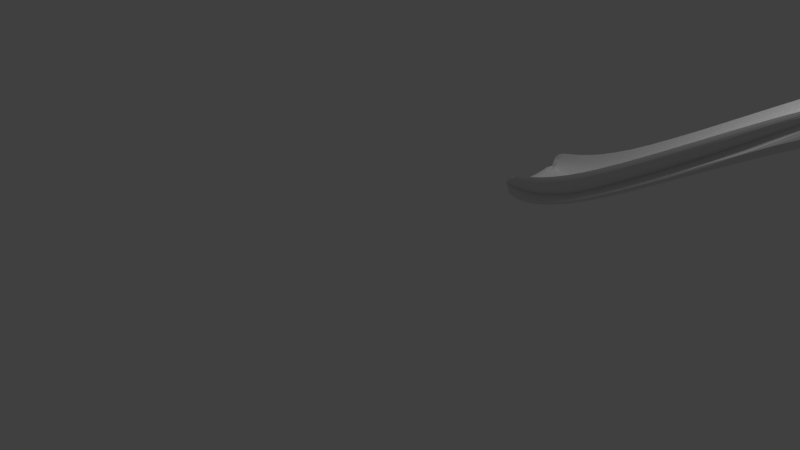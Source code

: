 # Source: Toboggan.blend  (saved by Blender 2.79.0; exported with 4.5.12 LTS)
import bpy
from mathutils import Matrix  # noqa: F401  (used for matrix-valued properties, if any)

bpy.ops.wm.read_factory_settings(use_empty=True)
scene = bpy.context.scene
scene.name = 'Scene'

# ---- collections
col_collection_1 = bpy.data.collections.new('Collection 1'); scene.collection.children.link(col_collection_1)

# ---- world
world_world = bpy.data.worlds.new('World'); scene.world = world_world
world_world.color = (0.05088, 0.05088, 0.05088)
world_world.use_sun_shadow = False
world_world.sun_shadow_jitter_overblur = 0.0
world_world.cycles.sampling_method = 'MANUAL'

# ---- cameras
cam_camera = bpy.data.cameras.new('Camera')
cam_camera.clip_end = 100.0
cam_camera.lens = 35.0
cam_camera.sensor_width = 32.0
cam_camera.sensor_height = 18.0
cam_camera.ortho_scale = 7.314
cam_camera.dof.focus_distance = 0.0
cam_camera.dof.aperture_fstop = 128.0
cam_camera_001 = bpy.data.cameras.new('Camera.001')
cam_camera_001.clip_end = 100.0
cam_camera_001.lens = 35.0
cam_camera_001.sensor_width = 32.0
cam_camera_001.sensor_height = 18.0
cam_camera_001.ortho_scale = 7.314
cam_camera_001.dof.focus_distance = 0.0
cam_camera_001.dof.aperture_fstop = 128.0

# ---- lights
light_lamp = bpy.data.lights.new('Lamp', 'POINT')
light_lamp.transmission_factor = 0.0
light_lamp.cutoff_distance = 30.0
light_lamp.energy = 100.0
light_lamp.shadow_buffer_clip_start = 1.001
light_lamp.shadow_soft_size = 0.1
light_lamp.shadow_maximum_resolution = 0.006
light_lamp.use_absolute_resolution = True
light_lamp_001 = bpy.data.lights.new('Lamp.001', 'POINT')
light_lamp_001.transmission_factor = 0.0
light_lamp_001.cutoff_distance = 30.0
light_lamp_001.energy = 100.0
light_lamp_001.shadow_buffer_clip_start = 1.001
light_lamp_001.shadow_soft_size = 0.1
light_lamp_001.shadow_maximum_resolution = 0.006
light_lamp_001.use_absolute_resolution = True

# ---- meshes
me_cube_004 = bpy.data.meshes.new('Cube.004')
me_cube_004.from_pydata([(-0.3379, -0.8318, 0.5926), (-0.3185, -0.8634, 0.5949), (-0.2914, -0.8922, 0.5975), (-0.2547, -0.9171, 0.5998), (-0.3399, -0.8301, 0.6073), (-0.3421, -0.8178, 0.6217), (-0.3439, -0.7936, 0.6346), (-0.3516, -0.7987, 0.5912), (-0.3608, -0.7636, 0.5905), (-0.3667, -0.7261, 0.5903), (-0.3365, -0.8242, 0.5788), (-0.3358, -0.8067, 0.5662), (-0.3355, -0.7788, 0.5552), (-0.3159, -0.853, 0.5787), (-0.2875, -0.8789, 0.5789), (-0.2496, -0.9012, 0.579), (-0.3146, -0.8327, 0.5645), (-0.2855, -0.856, 0.563), (-0.2471, -0.8762, 0.5617), (-0.3141, -0.8019, 0.5524), (-0.2848, -0.8225, 0.5498), (-0.2462, -0.8405, 0.5476), (-0.3227, -0.8648, 0.6129), (-0.3273, -0.8549, 0.6308), (-0.3311, -0.8314, 0.6467), (-0.298, -0.8973, 0.6191), (-0.3061, -0.8921, 0.6417), (-0.3148, -0.8747, 0.6636), (-0.2631, -0.9252, 0.6245), (-0.2761, -0.9274, 0.6533), (-0.2949, -0.9252, 0.6867), (-0.3523, -0.7955, 0.6035), (-0.3608, -0.7601, 0.6011), (-0.3665, -0.723, 0.5997), (-0.353, -0.7827, 0.6153), (-0.3606, -0.7485, 0.6111), (-0.3659, -0.7139, 0.6087), (-0.3535, -0.7596, 0.626), (-0.3604, -0.7284, 0.6202), (-0.3651, -0.6991, 0.6165), (-0.3509, -0.7931, 0.5793), (-0.3505, -0.7783, 0.5682), (-0.3502, -0.7537, 0.5582), (-0.3605, -0.7595, 0.58), (-0.36, -0.7474, 0.5701), (-0.3596, -0.7269, 0.5612), (-0.3665, -0.723, 0.5808), (-0.3659, -0.7139, 0.5719), (-0.3651, -0.6991, 0.564), (0.1421, -0.03329, 0.6329), (0.02758, -0.03553, 0.6129), (-0.06759, -0.03977, 0.6037), (-0.1453, -0.04756, 0.6013), (0.1378, -0.03335, 0.6549), (0.1323, -0.04578, 0.6777), (0.126, -0.07054, 0.7004), (0.2778, -0.03153, 0.6681), (0.4382, -0.03026, 0.7225), (0.6268, -0.0295, 0.8002), (0.1446, -0.04567, 0.613), (0.1459, -0.07124, 0.5951), (0.1463, -0.1108, 0.5797), (0.03085, -0.04942, 0.5915), (-0.06312, -0.0554, 0.5813), (-0.1397, -0.06451, 0.5784), (0.03248, -0.07554, 0.5731), (-0.06089, -0.08208, 0.5625), (-0.1369, -0.09141, 0.5596), (0.03303, -0.1149, 0.5575), (-0.06014, -0.1212, 0.547), (-0.1359, -0.1299, 0.5443), (0.02213, -0.03284, 0.6372), (0.01543, -0.04224, 0.663), (0.008399, -0.06466, 0.6884), (-0.07503, -0.03385, 0.63), (-0.08462, -0.03838, 0.659), (-0.09551, -0.05407, 0.6895), (-0.1546, -0.03897, 0.6286), (-0.1691, -0.0364, 0.6611), (-0.1903, -0.03751, 0.6998), (0.2731, -0.03282, 0.6875), (0.4322, -0.03177, 0.7395), (0.6194, -0.03073, 0.8155), (0.2675, -0.04675, 0.7078), (0.4251, -0.04599, 0.7574), (0.6096, -0.04432, 0.8305), (0.2619, -0.07299, 0.7293), (0.4185, -0.0725, 0.777), (0.5984, -0.06957, 0.8455), (0.2806, -0.04325, 0.6496), (0.282, -0.06862, 0.6325), (0.2825, -0.1083, 0.6173), (0.4418, -0.04189, 0.7054), (0.4436, -0.06727, 0.6889), (0.4442, -0.107, 0.6738), (0.6313, -0.04129, 0.7841), (0.6336, -0.06678, 0.7682), (0.6343, -0.1066, 0.7533), (1.997, -0.9676, 1.569), (1.686, -0.9669, 1.381), (1.386, -0.9669, 1.203), (1.103, -0.9673, 1.042), (1.993, -0.9557, 1.546), (1.992, -0.9302, 1.526), (1.991, -0.8903, 1.51), (2.308, -0.9696, 1.759), (2.61, -0.9719, 1.941), (2.892, -0.9738, 2.106), (2.002, -0.9666, 1.596), (2.007, -0.9529, 1.625), (2.012, -0.9267, 1.653), (1.685, -0.9651, 1.403), (1.381, -0.9652, 1.221), (1.096, -0.966, 1.057), (1.684, -0.9506, 1.425), (1.375, -0.9507, 1.239), (1.086, -0.9522, 1.072), (1.684, -0.9235, 1.449), (1.37, -0.9237, 1.259), (1.076, -0.9267, 1.087), (1.687, -0.9554, 1.362), (1.687, -0.9301, 1.344), (1.687, -0.8903, 1.328), (1.389, -0.9554, 1.186), (1.39, -0.9301, 1.169), (1.391, -0.8903, 1.154), (1.108, -0.9556, 1.026), (1.11, -0.9301, 1.01), (1.11, -0.8903, 0.9954), (2.3, -0.9565, 1.73), (2.597, -0.9574, 1.908), (2.875, -0.9582, 2.069), (2.296, -0.9303, 1.708), (2.591, -0.9306, 1.883), (2.867, -0.9308, 2.043), (2.295, -0.8903, 1.692), (2.588, -0.8903, 1.866), (2.864, -0.8903, 2.024), (2.321, -0.9706, 1.794), (2.336, -0.9588, 1.832), (2.349, -0.9338, 1.869), (2.631, -0.9752, 1.984), (2.659, -0.9669, 2.035), (2.689, -0.9465, 2.09), (2.92, -0.979, 2.156), (2.963, -0.9758, 2.223), (3.026, -0.9662, 2.312), (0.1426, -0.9636, 0.6328), (0.2782, -0.9653, 0.668), (0.4385, -0.9666, 0.7224), (0.6271, -0.9673, 0.8001), (0.1389, -0.9635, 0.6547), (0.1341, -0.951, 0.6774), (0.1285, -0.9261, 0.6999), (0.02827, -0.9614, 0.6127), (-0.06672, -0.9571, 0.6035), (-0.1443, -0.9494, 0.6011), (0.1448, -0.9512, 0.6129), (0.146, -0.9257, 0.5951), (0.1463, -0.8861, 0.5797), (0.2808, -0.9536, 0.6496), (0.4419, -0.955, 0.7053), (0.6314, -0.9556, 0.7841), (0.282, -0.9283, 0.6325), (0.4437, -0.9296, 0.6889), (0.6336, -0.9301, 0.7681), (0.2825, -0.8886, 0.6173), (0.4442, -0.8899, 0.6738), (0.6343, -0.8903, 0.7533), (0.2739, -0.964, 0.6873), (0.2688, -0.95, 0.7076), (0.2639, -0.9236, 0.7289), (0.4328, -0.965, 0.7394), (0.4262, -0.9507, 0.7572), (0.4202, -0.924, 0.7767), (0.6199, -0.966, 0.8154), (0.6105, -0.9523, 0.8303), (0.5998, -0.9269, 0.8452), (0.02351, -0.964, 0.6369), (-0.0733, -0.9631, 0.6296), (-0.1526, -0.958, 0.6281), (0.0177, -0.9546, 0.6625), (-0.08172, -0.9586, 0.6583), (-0.1656, -0.9606, 0.6603), (0.01168, -0.9321, 0.6877), (-0.09117, -0.9429, 0.6885), (-0.1846, -0.9596, 0.6984), (0.03112, -0.9475, 0.5914), (0.03255, -0.9214, 0.5731), (0.03303, -0.882, 0.5575), (-0.06277, -0.9415, 0.5812), (-0.0608, -0.9148, 0.5625), (-0.06014, -0.8758, 0.547), (-0.1393, -0.9324, 0.5784), (-0.1368, -0.9055, 0.5596), (-0.1359, -0.867, 0.5443), (0.1463, -0.4985, 0.5442), (0.1463, -0.4054, 0.5456), (0.1463, -0.3162, 0.5499), (0.1463, -0.2348, 0.557), (0.2825, -0.4985, 0.5815), (0.4442, -0.4985, 0.6379), (0.6343, -0.4985, 0.7173), (0.1463, -0.5915, 0.5456), (0.1463, -0.6807, 0.5499), (0.1463, -0.7621, 0.557), (0.03303, -0.4985, 0.5224), (-0.06014, -0.4985, 0.5124), (-0.1359, -0.4985, 0.5105), (0.03303, -0.4064, 0.5238), (0.03303, -0.3182, 0.528), (0.03303, -0.2377, 0.535), (-0.06014, -0.4079, 0.5137), (-0.06014, -0.3211, 0.5179), (-0.06014, -0.2419, 0.5248), (-0.1359, -0.41, 0.5118), (-0.1359, -0.3252, 0.5159), (-0.1359, -0.2478, 0.5226), (0.2825, -0.4048, 0.5829), (0.4442, -0.4045, 0.6394), (0.6343, -0.4044, 0.7187), (0.2825, -0.3151, 0.5872), (0.4442, -0.3145, 0.6437), (0.6343, -0.3143, 0.7231), (0.2825, -0.2331, 0.5943), (0.4442, -0.2323, 0.6509), (0.6343, -0.232, 0.7302), (0.2825, -0.5921, 0.5829), (0.2825, -0.6818, 0.5872), (0.2825, -0.7638, 0.5943), (0.4442, -0.5924, 0.6394), (0.4442, -0.6824, 0.6437), (0.4442, -0.7646, 0.6509), (0.6343, -0.5925, 0.7187), (0.6343, -0.6826, 0.7231), (0.6343, -0.7649, 0.7302), (0.03303, -0.5905, 0.5238), (-0.06014, -0.589, 0.5137), (-0.1359, -0.5869, 0.5118), (0.03303, -0.6787, 0.528), (-0.06014, -0.6758, 0.5179), (-0.1359, -0.6717, 0.5159), (0.03303, -0.7593, 0.535), (-0.06014, -0.755, 0.5248), (-0.1359, -0.7491, 0.5226), (0.1384, -0.4984, 0.7216), (0.1364, -0.3931, 0.7222), (0.132, -0.2908, 0.723), (0.126, -0.1946, 0.7232), (0.02282, -0.4984, 0.7032), (-0.07417, -0.4985, 0.6949), (-0.1536, -0.4985, 0.6919), (0.1372, -0.6037, 0.722), (0.1336, -0.706, 0.7226), (0.1285, -0.8021, 0.7227), (0.2735, -0.4984, 0.7547), (0.4325, -0.4984, 0.8069), (0.6196, -0.4984, 0.883), (0.2714, -0.3944, 0.7541), (0.267, -0.2932, 0.7531), (0.2619, -0.1978, 0.7522), (0.4299, -0.3944, 0.8055), (0.4245, -0.2932, 0.8026), (0.4185, -0.1978, 0.8), (0.6165, -0.3938, 0.8809), (0.6089, -0.2918, 0.8756), (0.5984, -0.195, 0.8685), (0.02023, -0.3898, 0.7049), (-0.07766, -0.3864, 0.6975), (-0.158, -0.3845, 0.6951), (0.01495, -0.2849, 0.708), (-0.08528, -0.2774, 0.7035), (-0.17, -0.2702, 0.7048), (0.008399, -0.1874, 0.7109), (-0.09551, -0.1748, 0.7116), (-0.1903, -0.1555, 0.7214), (0.02133, -0.6071, 0.7047), (0.01715, -0.7119, 0.7075), (0.01168, -0.8094, 0.7102), (-0.07628, -0.6106, 0.6971), (-0.08246, -0.7195, 0.7029), (-0.09117, -0.8221, 0.7107), (-0.1564, -0.6125, 0.6947), (-0.1666, -0.7268, 0.704), (-0.1846, -0.8417, 0.72), (0.272, -0.6024, 0.754), (0.4304, -0.6024, 0.8054), (0.6169, -0.6029, 0.8808), (0.2683, -0.7035, 0.7529), (0.4256, -0.7035, 0.8024), (0.6098, -0.7048, 0.8754), (0.2639, -0.7987, 0.7518), (0.4202, -0.7988, 0.7997), (0.5998, -0.8015, 0.8682), (3.792, -0.4984, 2.587), (3.683, -0.4984, 2.567), (3.548, -0.4984, 2.529), (3.381, -0.4983, 2.464), (3.794, -0.5934, 2.588), (3.798, -0.684, 2.591), (3.802, -0.766, 2.59), (3.881, -0.4984, 2.597), (3.954, -0.4985, 2.598), (4.012, -0.4985, 2.594), (3.794, -0.4034, 2.589), (3.798, -0.3128, 2.591), (3.802, -0.2308, 2.591), (3.688, -0.3964, 2.572), (3.557, -0.3899, 2.538), (3.392, -0.3849, 2.476), (3.699, -0.2994, 2.581), (3.577, -0.2858, 2.557), (3.426, -0.2727, 2.512), (3.709, -0.2124, 2.587), (3.603, -0.1908, 2.58), (3.484, -0.1629, 2.573), (3.688, -0.6004, 2.571), (3.699, -0.6974, 2.58), (3.71, -0.7843, 2.585), (3.557, -0.6068, 2.537), (3.577, -0.7108, 2.555), (3.604, -0.8058, 2.577), (3.392, -0.6118, 2.475), (3.427, -0.7239, 2.509), (3.486, -0.8334, 2.568), (3.881, -0.5868, 2.597), (3.952, -0.5812, 2.597), (4.009, -0.5773, 2.592), (3.88, -0.6713, 2.595), (3.948, -0.6601, 2.594), (4.002, -0.6514, 2.589), (3.88, -0.7481, 2.591), (3.943, -0.7313, 2.589), (3.993, -0.7162, 2.584), (3.881, -0.4101, 2.597), (3.88, -0.3256, 2.595), (3.88, -0.2487, 2.591), (3.952, -0.4157, 2.597), (3.948, -0.3368, 2.594), (3.943, -0.2656, 2.589), (4.009, -0.4197, 2.592), (4.002, -0.3455, 2.589), (3.993, -0.2807, 2.584), (1.991, -0.4985, 1.474), (1.687, -0.4985, 1.292), (1.391, -0.4985, 1.118), (1.11, -0.4985, 0.9595), (1.991, -0.4044, 1.475), (1.991, -0.3143, 1.48), (1.991, -0.232, 1.487), (2.295, -0.4985, 1.656), (2.588, -0.4985, 1.83), (2.864, -0.4985, 1.989), (1.991, -0.5925, 1.475), (1.991, -0.6826, 1.48), (1.991, -0.7649, 1.487), (1.687, -0.5925, 1.294), (1.391, -0.5925, 1.12), (1.11, -0.5925, 0.9609), (1.687, -0.6826, 1.298), (1.391, -0.6826, 1.124), (1.11, -0.6826, 0.9652), (1.687, -0.7649, 1.305), (1.391, -0.7649, 1.131), (1.11, -0.7649, 0.9724), (1.687, -0.4044, 1.294), (1.687, -0.3143, 1.298), (1.687, -0.232, 1.305), (1.391, -0.4044, 1.12), (1.391, -0.3143, 1.124), (1.391, -0.232, 1.131), (1.11, -0.4044, 0.9609), (1.11, -0.3143, 0.9652), (1.11, -0.232, 0.9724), (2.295, -0.4044, 1.657), (2.588, -0.4044, 1.831), (2.864, -0.4044, 1.99), (2.295, -0.3143, 1.661), (2.588, -0.3143, 1.835), (2.864, -0.3143, 1.994), (2.295, -0.232, 1.669), (2.588, -0.232, 1.843), (2.864, -0.232, 2.001), (2.295, -0.5925, 1.657), (2.295, -0.6826, 1.661), (2.295, -0.7649, 1.669), (2.588, -0.5925, 1.831), (2.588, -0.6826, 1.835), (2.588, -0.7649, 1.843), (2.864, -0.5925, 1.99), (2.864, -0.6826, 1.994), (2.864, -0.7649, 2.001), (2.001, -0.4983, 1.664), (1.685, -0.4984, 1.47), (1.38, -0.4984, 1.288), (1.096, -0.4984, 1.125), (2.004, -0.6034, 1.666), (2.008, -0.7054, 1.671), (2.012, -0.8013, 1.676), (2.321, -0.4983, 1.862), (2.631, -0.4983, 2.053), (2.919, -0.4983, 2.224), (2.003, -0.3933, 1.667), (2.007, -0.2912, 1.673), (2.01, -0.195, 1.678), (1.685, -0.3945, 1.471), (1.378, -0.3944, 1.287), (1.093, -0.3939, 1.123), (1.684, -0.2935, 1.472), (1.374, -0.2934, 1.285), (1.085, -0.2919, 1.118), (1.682, -0.1982, 1.473), (1.369, -0.198, 1.283), (1.074, -0.1951, 1.11), (1.685, -0.6022, 1.47), (1.684, -0.7031, 1.471), (1.684, -0.7981, 1.472), (1.379, -0.6022, 1.287), (1.374, -0.7032, 1.284), (1.37, -0.7984, 1.282), (1.093, -0.6028, 1.123), (1.086, -0.7047, 1.117), (1.076, -0.8013, 1.11), (2.326, -0.6065, 1.867), (2.64, -0.6102, 2.061), (2.931, -0.6133, 2.236), (2.337, -0.7111, 1.879), (2.661, -0.7189, 2.083), (2.966, -0.7276, 2.272), (2.349, -0.8084, 1.892), (2.689, -0.8211, 2.113), (3.026, -0.8408, 2.335), (2.326, -0.3901, 1.868), (2.336, -0.2854, 1.881), (2.347, -0.1878, 1.894), (2.639, -0.3863, 2.063), (2.66, -0.2775, 2.086), (2.687, -0.1751, 2.116), (2.93, -0.3833, 2.237), (2.965, -0.2688, 2.275), (3.024, -0.1553, 2.34), (1.996, -0.02915, 1.569), (1.686, -0.02991, 1.382), (1.385, -0.02989, 1.203), (1.103, -0.02952, 1.042), (2.001, -0.03005, 1.597), (2.006, -0.04362, 1.626), (2.01, -0.06965, 1.655), (2.308, -0.02718, 1.759), (2.61, -0.02483, 1.942), (2.891, -0.02295, 2.107), (1.993, -0.04116, 1.546), (1.992, -0.06675, 1.526), (1.991, -0.1066, 1.51), (1.687, -0.04146, 1.362), (1.388, -0.04145, 1.186), (1.107, -0.0413, 1.026), (1.687, -0.06682, 1.344), (1.39, -0.06682, 1.169), (1.11, -0.06679, 1.01), (1.687, -0.1066, 1.328), (1.391, -0.1066, 1.154), (1.11, -0.1066, 0.9954), (1.685, -0.03156, 1.403), (1.684, -0.046, 1.426), (1.682, -0.07282, 1.45), (1.38, -0.03151, 1.221), (1.374, -0.0459, 1.239), (1.369, -0.07262, 1.26), (1.095, -0.03078, 1.058), (1.086, -0.0444, 1.072), (1.074, -0.0697, 1.087), (2.321, -0.0261, 1.795), (2.631, -0.02141, 1.986), (2.919, -0.01763, 2.158), (2.335, -0.03768, 1.834), (2.658, -0.02956, 2.038), (2.962, -0.02065, 2.226), (2.347, -0.06246, 1.871), (2.687, -0.04972, 2.093), (3.024, -0.02992, 2.317), (2.3, -0.04037, 1.731), (2.296, -0.06655, 1.709), (2.295, -0.1066, 1.692), (2.597, -0.03943, 1.908), (2.591, -0.06632, 1.883), (2.588, -0.1066, 1.866), (2.875, -0.03867, 2.07), (2.867, -0.06613, 2.043), (2.864, -0.1066, 2.024), (3.785, -0.05134, 2.498), (3.669, -0.03742, 2.468), (3.527, -0.02861, 2.42), (3.353, -0.02392, 2.348), (3.791, -0.05593, 2.522), (3.797, -0.07531, 2.547), (3.802, -0.1103, 2.569), (3.878, -0.07137, 2.515), (3.953, -0.09954, 2.524), (4.012, -0.1379, 2.527), (3.78, -0.0607, 2.476), (3.776, -0.08425, 2.458), (3.774, -0.1223, 2.443), (3.661, -0.04873, 2.441), (3.514, -0.04201, 2.388), (3.336, -0.03906, 2.311), (3.656, -0.07369, 2.42), (3.507, -0.06822, 2.364), (3.328, -0.06623, 2.285), (3.654, -0.1129, 2.404), (3.505, -0.1082, 2.346), (3.325, -0.1066, 2.267), (3.683, -0.03919, 2.501), (3.697, -0.05579, 2.535), (3.709, -0.08902, 2.564), (3.548, -0.02711, 2.462), (3.575, -0.03902, 2.509), (3.603, -0.06586, 2.557), (3.381, -0.01958, 2.397), (3.423, -0.0246, 2.464), (3.484, -0.03751, 2.55), (3.88, -0.07746, 2.535), (3.952, -0.1061, 2.54), (4.009, -0.1442, 2.542), (3.88, -0.09796, 2.553), (3.948, -0.126, 2.556), (4.002, -0.1615, 2.555), (3.88, -0.1331, 2.57), (3.943, -0.1588, 2.569), (3.993, -0.1886, 2.567), (3.875, -0.07937, 2.498), (3.872, -0.1015, 2.482), (3.869, -0.1379, 2.467), (3.95, -0.1066, 2.509), (3.946, -0.1269, 2.494), (3.941, -0.16, 2.481), (4.009, -0.1442, 2.513), (4.002, -0.1615, 2.499), (3.993, -0.1886, 2.487), (3.785, -0.9455, 2.497), (3.669, -0.9594, 2.467), (3.527, -0.9682, 2.419), (3.353, -0.9729, 2.347), (3.78, -0.9362, 2.476), (3.776, -0.9127, 2.458), (3.774, -0.8746, 2.443), (3.878, -0.9255, 2.515), (3.953, -0.8974, 2.524), (4.012, -0.859, 2.527), (3.791, -0.9409, 2.522), (3.797, -0.9215, 2.546), (3.802, -0.8865, 2.568), (3.683, -0.9576, 2.5), (3.549, -0.9696, 2.461), (3.381, -0.9771, 2.396), (3.698, -0.941, 2.533), (3.575, -0.9576, 2.507), (3.424, -0.9719, 2.461), (3.71, -0.9077, 2.562), (3.604, -0.9307, 2.554), (3.486, -0.9588, 2.545), (3.661, -0.9482, 2.441), (3.656, -0.9232, 2.42), (3.654, -0.884, 2.404), (3.514, -0.9549, 2.388), (3.507, -0.9287, 2.364), (3.505, -0.8887, 2.346), (3.337, -0.9578, 2.311), (3.328, -0.9307, 2.285), (3.325, -0.8903, 2.267), (3.875, -0.9175, 2.498), (3.95, -0.8903, 2.509), (4.009, -0.8527, 2.513), (3.872, -0.8954, 2.482), (3.946, -0.87, 2.494), (4.002, -0.8354, 2.499), (3.869, -0.859, 2.467), (3.941, -0.8369, 2.481), (3.993, -0.8083, 2.487), (3.88, -0.9194, 2.534), (3.88, -0.8989, 2.553), (3.88, -0.8637, 2.57), (3.952, -0.8908, 2.54), (3.948, -0.8709, 2.556), (3.943, -0.8381, 2.569), (4.009, -0.8527, 2.542), (4.002, -0.8354, 2.555), (3.993, -0.8083, 2.567), (3.778, -0.4985, 2.408), (3.655, -0.4985, 2.368), (3.505, -0.4985, 2.31), (3.325, -0.4985, 2.231), (3.777, -0.4082, 2.409), (3.776, -0.3217, 2.414), (3.774, -0.2428, 2.421), (3.876, -0.4985, 2.434), (3.952, -0.4985, 2.45), (4.012, -0.4985, 2.461), (3.777, -0.5887, 2.409), (3.776, -0.6752, 2.414), (3.774, -0.7542, 2.421), (3.655, -0.591, 2.37), (3.505, -0.5921, 2.312), (3.325, -0.5925, 2.232), (3.655, -0.6796, 2.374), (3.505, -0.6819, 2.316), (3.325, -0.6826, 2.236), (3.654, -0.7606, 2.381), (3.505, -0.7638, 2.323), (3.325, -0.7649, 2.244), (3.655, -0.4059, 2.37), (3.655, -0.3173, 2.374), (3.654, -0.2363, 2.381), (3.505, -0.4048, 2.312), (3.505, -0.315, 2.316), (3.505, -0.2331, 2.323), (3.325, -0.4044, 2.232), (3.325, -0.3143, 2.236), (3.325, -0.232, 2.244), (3.874, -0.412, 2.435), (3.95, -0.4162, 2.452), (4.009, -0.4197, 2.462), (3.872, -0.3292, 2.439), (3.946, -0.3377, 2.455), (4.002, -0.3455, 2.466), (3.869, -0.2535, 2.446), (3.941, -0.2668, 2.462), (3.993, -0.2807, 2.471), (3.874, -0.5849, 2.435), (3.872, -0.6677, 2.439), (3.869, -0.7434, 2.446), (3.95, -0.5807, 2.452), (3.946, -0.6592, 2.455), (3.941, -0.7302, 2.462), (4.009, -0.5773, 2.462), (4.002, -0.6514, 2.466), (3.993, -0.7162, 2.471), (4.139, -0.4985, 2.527), (4.134, -0.412, 2.527), (4.119, -0.3292, 2.527), (4.093, -0.2535, 2.527), (4.134, -0.4985, 2.543), (4.119, -0.4985, 2.558), (4.093, -0.4985, 2.572), (4.134, -0.5849, 2.527), (4.119, -0.6677, 2.527), (4.093, -0.7434, 2.527), (4.134, -0.4985, 2.512), (4.119, -0.4985, 2.496), (4.093, -0.4985, 2.482), (4.129, -0.4136, 2.512), (4.114, -0.3322, 2.512), (4.089, -0.2578, 2.513), (4.114, -0.4166, 2.497), (4.1, -0.3385, 2.498), (4.076, -0.2678, 2.499), (4.089, -0.4197, 2.483), (4.076, -0.3455, 2.485), (4.057, -0.2807, 2.487), (4.129, -0.4136, 2.543), (4.114, -0.4166, 2.558), (4.089, -0.4197, 2.572), (4.114, -0.3322, 2.542), (4.1, -0.3385, 2.557), (4.076, -0.3455, 2.57), (4.089, -0.2578, 2.542), (4.076, -0.2678, 2.555), (4.057, -0.2807, 2.567), (4.129, -0.5834, 2.543), (4.114, -0.6647, 2.542), (4.089, -0.7391, 2.542), (4.114, -0.5803, 2.558), (4.1, -0.6584, 2.557), (4.076, -0.7291, 2.555), (4.089, -0.5773, 2.572), (4.076, -0.6514, 2.57), (4.057, -0.7162, 2.567), (4.129, -0.5834, 2.512), (4.114, -0.5803, 2.497), (4.089, -0.5773, 2.483), (4.114, -0.6647, 2.512), (4.1, -0.6584, 2.498), (4.076, -0.6514, 2.485), (4.089, -0.7391, 2.513), (4.076, -0.7291, 2.499), (4.057, -0.7162, 2.487), (0.143, -0.9878, 0.8543), (0.2832, -0.9868, 0.8896), (0.4451, -0.9865, 0.9435), (0.6335, -0.9865, 1.02), (0.1488, -0.9954, 0.8863), (0.1549, -0.9993, 0.9185), (0.1611, -1.001, 0.9506), (0.02002, -0.99, 0.8335), (-0.09, -0.993, 0.8236), (-0.1914, -0.9967, 0.821), (0.1375, -0.9752, 0.8223), (0.1324, -0.9557, 0.7899), (0.1274, -0.9275, 0.7564), (0.277, -0.9734, 0.8548), (0.4376, -0.9731, 0.9065), (0.6246, -0.9735, 0.9818), (0.2705, -0.953, 0.8199), (0.4293, -0.9529, 0.8692), (0.6137, -0.9541, 0.9418), (0.2647, -0.9242, 0.7853), (0.4217, -0.9241, 0.8329), (0.6014, -0.9268, 0.9011), (0.2884, -0.9949, 0.9235), (0.2929, -0.999, 0.9569), (0.2969, -1.0, 0.99), (0.4506, -0.9945, 0.9789), (0.4544, -0.9986, 1.013), (0.4572, -0.9999, 1.047), (0.6394, -0.9942, 1.057), (0.6431, -0.998, 1.091), (0.6455, -0.9992, 1.125), (0.02779, -0.9964, 0.8633), (-0.07926, -0.9976, 0.851), (-0.177, -0.9991, 0.8457), (0.03691, -0.9996, 0.8937), (-0.06566, -1.0, 0.8792), (-0.1575, -1.0, 0.8712), (0.04694, -1.001, 0.9245), (-0.04965, -1.001, 0.9077), (-0.1325, -1.001, 0.8965), (0.01407, -0.9794, 0.8045), (0.009857, -0.9619, 0.7751), (0.007294, -0.9349, 0.7443), (-0.09741, -0.9854, 0.7975), (-0.1015, -0.9717, 0.7719), (-0.1021, -0.9489, 0.7458), (-0.2009, -0.9926, 0.7979), (-0.206, -0.9852, 0.7768), (-0.2072, -0.9723, 0.7576), (2.027, -0.9832, 1.804), (2.367, -0.9842, 2.017), (2.716, -0.9861, 2.238), (3.071, -0.9886, 2.466), (2.02, -0.9899, 1.828), (2.009, -0.9928, 1.85), (1.996, -0.9932, 1.871), (1.7, -0.9833, 1.604), (1.392, -0.9842, 1.421), (1.107, -0.9853, 1.259), (2.03, -0.9714, 1.778), (2.029, -0.9528, 1.749), (2.023, -0.9256, 1.716), (2.377, -0.9746, 1.997), (2.733, -0.9796, 2.227), (3.097, -0.9857, 2.463), (2.378, -0.9582, 1.972), (2.739, -0.9671, 2.207), (3.108, -0.9794, 2.452), (2.372, -0.9325, 1.94), (2.733, -0.9458, 2.179), (3.107, -0.9678, 2.433), (2.35, -0.9896, 2.032), (2.327, -0.9918, 2.044), (2.3, -0.9919, 2.054), (2.686, -0.9897, 2.243), (2.646, -0.9909, 2.242), (2.597, -0.9908, 2.236), (3.028, -0.99, 2.459), (2.965, -0.9902, 2.441), (2.883, -0.9898, 2.41), (1.7, -0.9907, 1.634), (1.395, -0.9917, 1.454), (1.113, -0.9928, 1.295), (1.697, -0.994, 1.662), (1.397, -0.9952, 1.486), (1.116, -0.9963, 1.329), (1.692, -0.9946, 1.689), (1.397, -0.9959, 1.517), (1.118, -0.9972, 1.361), (1.698, -0.9706, 1.573), (1.694, -0.9509, 1.54), (1.689, -0.9227, 1.507), (1.386, -0.9713, 1.386), (1.379, -0.9515, 1.35), (1.372, -0.9232, 1.314), (1.099, -0.9726, 1.221), (1.089, -0.9534, 1.182), (1.077, -0.9263, 1.142), (2.02, -0.01035, 1.813), (2.025, -0.02284, 1.785), (2.025, -0.0421, 1.755), (2.02, -0.06987, 1.72), (2.36, -0.009527, 2.027), (2.709, -0.007861, 2.251), (3.064, -0.005634, 2.48), (2.011, -0.002874, 1.838), (1.999, 0.0008405, 1.862), (1.984, 0.002047, 1.885), (1.693, -0.01005, 1.611), (1.384, -0.009105, 1.426), (1.099, -0.008, 1.263), (1.692, -0.02354, 1.578), (1.69, -0.04392, 1.544), (1.686, -0.07276, 1.51), (1.38, -0.02279, 1.39), (1.374, -0.04335, 1.353), (1.369, -0.07232, 1.316), (1.092, -0.0215, 1.225), (1.084, -0.04148, 1.184), (1.073, -0.06922, 1.144), (2.371, -0.0198, 2.006), (2.728, -0.01499, 2.237), (3.091, -0.009013, 2.475), (2.374, -0.03678, 1.979), (2.734, -0.02799, 2.216), (3.103, -0.01576, 2.462), (2.368, -0.063, 1.945), (2.729, -0.04974, 2.186), (3.103, -0.02773, 2.442), (2.341, -0.003439, 2.044), (2.316, -0.0004876, 2.058), (2.288, 0.0003727, 2.071), (2.678, -0.003701, 2.258), (2.636, -0.001751, 2.259), (2.586, -0.001251, 2.254), (3.02, -0.003761, 2.476), (2.956, -0.002948, 2.46), (2.872, -0.002746, 2.43), (1.691, -0.001904, 1.642), (1.386, -0.0007701, 1.461), (1.103, 0.0002899, 1.3), (1.686, 0.002231, 1.672), (1.385, 0.003554, 1.494), (1.104, 0.004676, 1.335), (1.68, 0.003695, 1.701), (1.383, 0.005203, 1.527), (1.104, 0.006459, 1.369), (0.1299, -0.007309, 0.8567), (0.2713, -0.007758, 0.8918), (0.4343, -0.007573, 0.9458), (0.6236, -0.007233, 1.023), (0.1331, 0.0007563, 0.8892), (0.1363, 0.00508, 0.9218), (0.1398, 0.006908, 0.9545), (0.005787, -0.005748, 0.8363), (-0.1055, -0.003353, 0.8269), (-0.2082, -0.0004009, 0.8248), (0.127, -0.02037, 0.8243), (0.1243, -0.04022, 0.7914), (0.1218, -0.0687, 0.7575), (0.2675, -0.0217, 0.8566), (0.4291, -0.02157, 0.9083), (0.6169, -0.02089, 0.9838), (0.2634, -0.04254, 0.8213), (0.423, -0.04244, 0.8705), (0.608, -0.04102, 0.9433), (0.2598, -0.07185, 0.7862), (0.4174, -0.0717, 0.8338), (0.5975, -0.0689, 0.9021), (0.2739, 0.000863, 0.9263), (0.2757, 0.005493, 0.9602), (0.2769, 0.007463, 0.9937), (0.4373, 0.001096, 0.9817), (0.4386, 0.005767, 1.017), (0.4389, 0.007773, 1.051), (0.6272, 0.001229, 1.06), (0.6287, 0.005795, 1.095), (0.6286, 0.007762, 1.129), (0.01084, 0.001003, 0.8666), (-0.09742, 0.001514, 0.8547), (-0.1964, 0.002202, 0.85), (0.01714, 0.004634, 0.8975), (-0.08656, 0.004172, 0.8834), (-0.1794, 0.003706, 0.876), (0.02428, 0.006187, 0.9287), (-0.07332, 0.005366, 0.9124), (-0.1569, 0.00451, 0.9017), (0.002414, -0.01666, 0.8067), (0.0006786, -0.03439, 0.7769), (0.0005425, -0.06161, 0.7457), (-0.1103, -0.01117, 0.8003), (-0.112, -0.02501, 0.7741), (-0.1103, -0.04791, 0.7476), (-0.2152, -0.004501, 0.8012), (-0.2129, -0.02003, 0.7652), (-0.2122, -0.03291, 0.7456), (-0.3775, -0.4985, 0.5903), (-0.3771, -0.5474, 0.5903), (-0.3758, -0.5955, 0.5903), (-0.3736, -0.6419, 0.5903), (-0.3771, -0.4985, 0.5992), (-0.3758, -0.4985, 0.6081), (-0.3736, -0.4985, 0.6166), (-0.3771, -0.4495, 0.5903), (-0.3758, -0.4014, 0.5903), (-0.3736, -0.355, 0.5903), (-0.3771, -0.4985, 0.5813), (-0.3758, -0.4985, 0.5725), (-0.3736, -0.4985, 0.5639), (-0.3766, -0.5469, 0.5814), (-0.3754, -0.5944, 0.5815), (-0.3732, -0.6402, 0.5816), (-0.3754, -0.5461, 0.5727), (-0.3742, -0.5925, 0.573), (-0.3722, -0.6365, 0.5733), (-0.3732, -0.5459, 0.5643), (-0.3722, -0.5911, 0.5649), (-0.3706, -0.6319, 0.5658), (-0.3766, -0.5469, 0.5991), (-0.3754, -0.5461, 0.6079), (-0.3732, -0.5459, 0.6163), (-0.3754, -0.5944, 0.599), (-0.3742, -0.5925, 0.6075), (-0.3722, -0.5911, 0.6156), (-0.3732, -0.6402, 0.599), (-0.3722, -0.6365, 0.6072), (-0.3706, -0.6319, 0.6147), (-0.3766, -0.45, 0.5991), (-0.3754, -0.4025, 0.599), (-0.3732, -0.3567, 0.599), (-0.3754, -0.4508, 0.6079), (-0.3742, -0.4044, 0.6075), (-0.3722, -0.3604, 0.6072), (-0.3732, -0.4511, 0.6163), (-0.3722, -0.4058, 0.6156), (-0.3706, -0.365, 0.6147), (-0.3766, -0.45, 0.5814), (-0.3754, -0.4508, 0.5727), (-0.3732, -0.4511, 0.5643), (-0.3754, -0.4025, 0.5815), (-0.3742, -0.4044, 0.573), (-0.3722, -0.4058, 0.5649), (-0.3732, -0.3567, 0.5816), (-0.3722, -0.3604, 0.5733), (-0.3706, -0.365, 0.5658), (-0.3381, -0.1652, 0.5926), (-0.3189, -0.1336, 0.595), (-0.2921, -0.1047, 0.5977), (-0.2556, -0.0799, 0.6), (-0.3366, -0.1728, 0.5788), (-0.3358, -0.1902, 0.5662), (-0.3355, -0.2181, 0.5552), (-0.3517, -0.1983, 0.5912), (-0.3608, -0.2333, 0.5905), (-0.3667, -0.2708, 0.5903), (-0.3404, -0.1669, 0.6074), (-0.3428, -0.1792, 0.6219), (-0.3448, -0.2034, 0.6348), (-0.3236, -0.1322, 0.6131), (-0.2993, -0.0997, 0.6194), (-0.2649, -0.07178, 0.6249), (-0.3286, -0.1421, 0.6312), (-0.3083, -0.1049, 0.6422), (-0.2793, -0.06969, 0.6541), (-0.3328, -0.1656, 0.6471), (-0.3178, -0.1224, 0.6644), (-0.3, -0.07195, 0.6879), (-0.3161, -0.144, 0.5788), (-0.3146, -0.1642, 0.5645), (-0.3141, -0.195, 0.5524), (-0.2877, -0.118, 0.579), (-0.2856, -0.1409, 0.563), (-0.2848, -0.1744, 0.5498), (-0.25, -0.09572, 0.5791), (-0.2472, -0.1207, 0.5617), (-0.2462, -0.1564, 0.5476), (-0.351, -0.2038, 0.5793), (-0.3605, -0.2374, 0.58), (-0.3665, -0.2739, 0.5808), (-0.3505, -0.2186, 0.5682), (-0.36, -0.2495, 0.5701), (-0.3659, -0.283, 0.5719), (-0.3502, -0.2432, 0.5582), (-0.3596, -0.27, 0.5612), (-0.3651, -0.2979, 0.564), (-0.3525, -0.2015, 0.6035), (-0.3533, -0.2142, 0.6154), (-0.3539, -0.2374, 0.6261), (-0.3608, -0.2368, 0.6011), (-0.3607, -0.2484, 0.6112), (-0.3605, -0.2685, 0.6202), (-0.3665, -0.2739, 0.5997), (-0.3659, -0.283, 0.6087), (-0.3651, -0.2979, 0.6165), (-0.3402, -0.4985, 0.6554), (-0.3231, -0.4985, 0.6652), (-0.2986, -0.4985, 0.6751), (-0.264, -0.4985, 0.6837), (-0.3412, -0.425, 0.6554), (-0.343, -0.3552, 0.6543), (-0.3448, -0.2925, 0.6512), (-0.3525, -0.4985, 0.6469), (-0.361, -0.4985, 0.6393), (-0.3667, -0.4985, 0.632), (-0.3409, -0.5719, 0.6553), (-0.3424, -0.6418, 0.6542), (-0.3439, -0.7044, 0.651), (-0.3246, -0.5832, 0.6659), (-0.3008, -0.5947, 0.6767), (-0.2668, -0.6046, 0.6861), (-0.3278, -0.6634, 0.6663), (-0.3068, -0.6869, 0.6799), (-0.2771, -0.7104, 0.6938), (-0.3311, -0.7345, 0.6645), (-0.3148, -0.7711, 0.6826), (-0.2949, -0.8158, 0.7068), (-0.3252, -0.4138, 0.6661), (-0.3291, -0.3336, 0.6666), (-0.3328, -0.2625, 0.6649), (-0.3019, -0.4023, 0.677), (-0.3089, -0.3102, 0.6804), (-0.3178, -0.226, 0.6834), (-0.2683, -0.3924, 0.6865), (-0.2801, -0.2867, 0.6945), (-0.3, -0.1814, 0.708), (-0.3528, -0.4343, 0.6465), (-0.3609, -0.4416, 0.6387), (-0.3665, -0.4468, 0.6315), (-0.3534, -0.3731, 0.6446), (-0.3607, -0.3874, 0.6367), (-0.3659, -0.3981, 0.6298), (-0.3539, -0.3179, 0.6409), (-0.3605, -0.3388, 0.6331), (-0.3651, -0.3554, 0.6271), (-0.3527, -0.5626, 0.6464), (-0.3531, -0.6238, 0.6445), (-0.3535, -0.679, 0.6408), (-0.3609, -0.5554, 0.6387), (-0.3607, -0.6095, 0.6367), (-0.3604, -0.6581, 0.6331), (-0.3665, -0.5501, 0.6315), (-0.3659, -0.5988, 0.6298), (-0.3651, -0.6415, 0.6271), (-0.3358, -0.4985, 0.5298), (-0.3143, -0.4985, 0.5247), (-0.2849, -0.4985, 0.5201), (-0.2462, -0.4985, 0.5162), (-0.3357, -0.566, 0.5308), (-0.3356, -0.6307, 0.5338), (-0.3355, -0.6897, 0.5388), (-0.3507, -0.4985, 0.5355), (-0.3606, -0.4985, 0.5417), (-0.3667, -0.4985, 0.5485), (-0.3357, -0.4309, 0.5308), (-0.3356, -0.3662, 0.5338), (-0.3355, -0.3072, 0.5388), (-0.3142, -0.4255, 0.5258), (-0.2849, -0.4207, 0.5213), (-0.2462, -0.4164, 0.5175), (-0.3142, -0.3557, 0.5291), (-0.2848, -0.3461, 0.5249), (-0.2462, -0.3377, 0.5212), (-0.3141, -0.2919, 0.5346), (-0.2848, -0.278, 0.5308), (-0.2462, -0.2659, 0.5275), (-0.3142, -0.5714, 0.5258), (-0.3142, -0.6413, 0.5291), (-0.3141, -0.705, 0.5346), (-0.2849, -0.5763, 0.5213), (-0.2848, -0.6508, 0.5249), (-0.2848, -0.7189, 0.5308), (-0.2462, -0.5805, 0.5175), (-0.2462, -0.6592, 0.5212), (-0.2462, -0.731, 0.5275), (-0.3506, -0.5603, 0.5363), (-0.3604, -0.5548, 0.5424), (-0.3665, -0.5501, 0.5491), (-0.3504, -0.6194, 0.539), (-0.36, -0.6084, 0.5446), (-0.3659, -0.5988, 0.5507), (-0.3502, -0.6731, 0.5434), (-0.3596, -0.6567, 0.5483), (-0.3651, -0.6415, 0.5535), (-0.3506, -0.4366, 0.5363), (-0.3504, -0.3775, 0.539), (-0.3502, -0.3238, 0.5434), (-0.3604, -0.4422, 0.5424), (-0.36, -0.3885, 0.5446), (-0.3596, -0.3402, 0.5483), (-0.3665, -0.4468, 0.5491), (-0.3659, -0.3981, 0.5507), (-0.3651, -0.3554, 0.5535), (-0.197, -0.2557, 0.5248), (-0.197, -0.3307, 0.5182), (-0.197, -0.4128, 0.5143), (-0.197, -0.4985, 0.513), (-0.197, -0.5841, 0.5143), (-0.197, -0.6662, 0.5182), (-0.197, -0.7412, 0.5248), (0.6343, -0.1615, 0.7403), (0.4442, -0.1618, 0.6609), (0.2825, -0.1629, 0.6044), (0.1463, -0.1651, 0.5669), (0.03303, -0.1686, 0.5449), (-0.06014, -0.174, 0.5345), (-0.1359, -0.1815, 0.5321), (0.8555, -0.7649, 0.8362), (0.8555, -0.6826, 0.829), (0.8555, -0.5925, 0.8247), (0.8555, -0.4985, 0.8232), (0.8555, -0.4044, 0.8247), (0.8555, -0.3143, 0.829), (0.8555, -0.232, 0.8362), (-0.1359, -0.8154, 0.5321), (-0.06014, -0.8229, 0.5345), (0.03303, -0.8283, 0.5449), (0.1463, -0.8319, 0.5669), (0.2825, -0.834, 0.6044), (0.4442, -0.8351, 0.6609), (0.6343, -0.8354, 0.7403), (3.307, -0.02015, 2.487), (3.225, -0.01698, 2.376), (3.173, -0.01647, 2.299), (3.143, -0.02236, 2.246), (3.125, -0.03844, 2.207), (3.116, -0.06607, 2.179), (3.113, -0.1066, 2.161), (3.113, -0.7649, 2.138), (3.113, -0.6826, 2.131), (3.113, -0.5925, 2.126), (3.113, -0.4985, 2.125), (3.113, -0.4044, 2.126), (3.113, -0.3143, 2.131), (3.113, -0.232, 2.138), (1.11, -0.8354, 0.9825), (1.391, -0.8354, 1.141), (1.687, -0.8354, 1.315), (1.991, -0.8354, 1.497), (2.295, -0.8354, 1.679), (2.588, -0.8354, 1.853), (2.864, -0.8354, 2.012), (1.11, -0.1615, 0.9825), (1.391, -0.1615, 1.141), (1.687, -0.1615, 1.315), (1.991, -0.1615, 1.497), (2.295, -0.1615, 1.679), (2.588, -0.1615, 1.853), (2.864, -0.1615, 2.012), (4.03, -0.2276, 2.566), (4.044, -0.2078, 2.555), (4.054, -0.194, 2.542), (4.057, -0.1886, 2.527), (4.054, -0.194, 2.513), (4.044, -0.2078, 2.5), (4.03, -0.2276, 2.489), (4.03, -0.7091, 2.478), (4.044, -0.6477, 2.474), (4.054, -0.5757, 2.472), (4.057, -0.4985, 2.471), (4.054, -0.4212, 2.472), (4.044, -0.3492, 2.474), (4.03, -0.2878, 2.478), (-0.1979, -0.9374, 0.731), (-0.09868, -0.912, 0.7157), (0.008353, -0.8965, 0.7136), (0.1224, -0.8902, 0.7215), (0.2621, -0.8857, 0.7535), (0.4146, -0.8867, 0.7973), (0.5955, -0.8893, 0.8669), (0.647, -0.9991, 1.158), (0.4595, -0.9999, 1.08), (0.3006, -1.0, 1.023), (0.1675, -1.001, 0.9828), (0.05742, -1.001, 0.9554), (-0.03244, -1.001, 0.9365), (-0.1049, -1.001, 0.9218), (-0.1601, -0.9969, 0.893), (-0.2217, -0.9967, 0.8488), (-0.2401, -0.9966, 0.8268), (-0.2588, -0.9965, 0.7905), (-0.2618, -0.9964, 0.7795), (3.487, -0.9941, 2.695), (3.482, -0.9934, 2.7), (3.464, -0.9925, 2.702), (3.429, -0.9915, 2.697), (3.371, -0.9904, 2.678), (3.284, -0.9895, 2.641), (3.162, -0.9889, 2.581), (0.8646, -0.9983, 1.228), (0.8625, -0.9973, 1.195), (0.8588, -0.9937, 1.161), (0.8527, -0.9862, 1.124), (0.8434, -0.9736, 1.085), (0.831, -0.9548, 1.044), (0.8156, -0.9287, 1.001), (3.307, -0.1455, 2.51), (3.228, -0.2652, 2.425), (3.185, -0.3824, 2.379), (3.174, -0.4983, 2.366), (3.186, -0.6142, 2.378), (3.229, -0.7312, 2.422), (3.309, -0.8506, 2.504), (3.309, -0.976, 2.481), (3.226, -0.9795, 2.373), (3.174, -0.9802, 2.297), (3.143, -0.9744, 2.245), (3.125, -0.9584, 2.206), (3.116, -0.9308, 2.179), (3.113, -0.8903, 2.161), (4.03, -0.2878, 2.577), (4.044, -0.3492, 2.581), (4.054, -0.4212, 2.583), (4.057, -0.4985, 2.584), (4.054, -0.5757, 2.583), (4.044, -0.6477, 2.581), (4.03, -0.7091, 2.577), (4.03, -0.7693, 2.566), (4.044, -0.7891, 2.555), (4.054, -0.8029, 2.542), (4.057, -0.8084, 2.527), (4.054, -0.8029, 2.513), (4.044, -0.7891, 2.5), (4.03, -0.7693, 2.489), (3.522, -0.9189, 2.598), (3.619, -0.8823, 2.584), (3.715, -0.856, 2.581), (3.804, -0.8349, 2.583), (3.88, -0.8136, 2.583), (3.941, -0.7918, 2.581), (3.988, -0.7693, 2.577), (3.988, -0.2276, 2.577), (3.941, -0.2051, 2.581), (3.88, -0.1833, 2.583), (3.804, -0.1619, 2.584), (3.714, -0.1406, 2.583), (3.617, -0.1142, 2.587), (3.52, -0.07729, 2.603), (3.988, -0.2276, 2.478), (3.938, -0.2064, 2.47), (3.868, -0.1886, 2.455), (3.774, -0.175, 2.43), (3.654, -0.1669, 2.391), (3.505, -0.1628, 2.333), (3.325, -0.1615, 2.254), (3.325, -0.8354, 2.254), (3.505, -0.8341, 2.333), (3.654, -0.83, 2.391), (3.774, -0.8219, 2.43), (3.868, -0.8084, 2.455), (3.938, -0.7905, 2.47), (3.988, -0.7693, 2.478), (-0.197, -0.8554, 0.5457), (-0.198, -0.8928, 0.5606), (-0.2007, -0.9193, 0.5789), (-0.2063, -0.9365, 0.6012), (-0.2155, -0.9462, 0.6279), (-0.2313, -0.9529, 0.661), (-0.2565, -0.9609, 0.7027), (0.8143, -0.9289, 0.945), (0.8284, -0.9533, 0.9332), (0.8395, -0.9665, 0.9199), (0.8475, -0.9676, 0.9054), (0.8523, -0.9557, 0.8897), (0.8547, -0.9301, 0.874), (0.8555, -0.8903, 0.8592), (2.79, -0.989, 2.373), (2.544, -0.9898, 2.227), (2.271, -0.991, 2.064), (1.982, -0.9923, 1.891), (1.687, -0.9938, 1.716), (1.396, -0.9954, 1.548), (1.119, -0.9968, 1.394), (3.072, -0.9364, 2.381), (2.711, -0.9112, 2.135), (2.358, -0.8959, 1.902), (2.014, -0.8894, 1.68), (1.684, -0.885, 1.475), (1.365, -0.8862, 1.28), (1.071, -0.889, 1.108), (0.8492, 0.00735, 1.234), (0.8492, 0.005467, 1.2), (0.8477, 0.001036, 1.165), (0.8436, -0.007216, 1.127), (0.8363, -0.02056, 1.088), (0.8258, -0.0401, 1.046), (0.8122, -0.06692, 1.002), (2.778, -0.00285, 2.394), (2.531, -0.001476, 2.247), (2.258, 0.0001876, 2.082), (1.968, 0.002, 1.906), (1.673, 0.003823, 1.729), (1.381, 0.005516, 1.559), (1.103, 0.006941, 1.402), (-0.2, 0.01447, 0.8974), (-0.2334, 0.01407, 0.8755), (-0.2573, 0.01381, 0.8525), (-0.2732, 0.01366, 0.8299), (-0.2788, -0.02087, 0.7511), (-0.2836, -0.02088, 0.7344), (-0.2852, -0.02086, 0.723), (0.6278, 0.00843, 1.163), (0.4386, 0.008446, 1.084), (0.2779, 0.008102, 1.027), (0.1432, 0.007488, 0.9872), (0.03184, 0.006699, 0.9601), (-0.05887, 0.005827, 0.9416), (-0.1316, 0.004964, 0.9273), (-0.2055, -0.05975, 0.7328), (-0.1044, -0.08494, 0.7169), (0.003951, -0.1002, 0.7145), (0.1189, -0.1063, 0.7222), (0.2592, -0.1107, 0.7541), (0.4121, -0.1096, 0.7978), (0.5934, -0.107, 0.8675), (-0.2629, -0.03634, 0.7042), (-0.2351, -0.04421, 0.6619), (-0.2176, -0.05076, 0.6284), (-0.2073, -0.06043, 0.6015), (-0.2011, -0.07765, 0.579), (-0.1981, -0.1041, 0.5606), (-0.197, -0.1415, 0.5457), (0.8131, -0.06753, 0.9455), (0.8276, -0.04328, 0.9335), (0.839, -0.03023, 0.9201), (0.8472, -0.02924, 0.9054), (0.8522, -0.04119, 0.8898), (0.8547, -0.06676, 0.874), (0.8555, -0.1066, 0.8592), (3.069, -0.05951, 2.387), (2.709, -0.08479, 2.14), (2.356, -0.1002, 1.905), (2.012, -0.1067, 1.682), (1.682, -0.1111, 1.476), (1.363, -0.1099, 1.281), (1.069, -0.1071, 1.109), (-0.2565, -0.8467, 0.7236), (-0.2324, -0.7263, 0.7034), (-0.2197, -0.6111, 0.6926), (-0.2166, -0.4985, 0.6897), (-0.2213, -0.3859, 0.693), (-0.236, -0.2708, 0.7043), (-0.2629, -0.1506, 0.7252), (0.8131, -0.1929, 0.9685), (0.8268, -0.2908, 0.9785), (0.8358, -0.3934, 0.9851), (0.8392, -0.4984, 0.9875), (0.8362, -0.6033, 0.985), (0.8276, -0.7058, 0.9782), (0.8143, -0.8035, 0.968), (3.483, -0.001326, 2.706), (3.477, -0.001807, 2.713), (3.459, -0.002447, 2.717), (3.364, -0.00372, 2.696), (3.275, -0.004111, 2.661), (3.152, -0.004177, 2.603), (-0.3683, -0.3651, 0.5591), (-0.3694, -0.4045, 0.5575), (-0.3703, -0.45, 0.5563), (-0.3706, -0.4985, 0.5559), (-0.3703, -0.5469, 0.5563), (-0.3694, -0.5924, 0.5575), (-0.3683, -0.6319, 0.5591), (-0.3683, -0.6681, 0.5658), (-0.3694, -0.6772, 0.573), (-0.3703, -0.6834, 0.5814), (-0.3706, -0.6857, 0.5903), (-0.3703, -0.6834, 0.5991), (-0.3694, -0.6772, 0.6075), (-0.3683, -0.6681, 0.6147), (-0.3683, -0.3288, 0.6147), (-0.3694, -0.3197, 0.6075), (-0.3703, -0.3135, 0.5991), (-0.3706, -0.3112, 0.5903), (-0.3703, -0.3135, 0.5814), (-0.3694, -0.3197, 0.573), (-0.3683, -0.3288, 0.5658), (-0.3683, -0.6319, 0.6214), (-0.3694, -0.5924, 0.6231), (-0.3703, -0.5469, 0.6242), (-0.3706, -0.4985, 0.6246), (-0.3703, -0.45, 0.6242), (-0.3694, -0.4045, 0.6231), (-0.3683, -0.3651, 0.6214), (-0.3058, -0.8957, 0.7095), (-0.3192, -0.8371, 0.6791), (-0.3327, -0.792, 0.6585), (-0.3447, -0.7562, 0.6448), (-0.3538, -0.7253, 0.6348), (-0.3603, -0.6987, 0.6277), (-0.3647, -0.6758, 0.6228), (-0.3647, -0.6758, 0.5577), (-0.3593, -0.697, 0.5538), (-0.35, -0.7188, 0.5498), (-0.3354, -0.74, 0.5459), (-0.3141, -0.7596, 0.5424), (-0.2848, -0.7772, 0.5391), (-0.2462, -0.7926, 0.5363), (-0.2462, -0.2043, 0.5363), (-0.2848, -0.2197, 0.5391), (-0.3141, -0.2373, 0.5424), (-0.3354, -0.2569, 0.5459), (-0.35, -0.2781, 0.5498), (-0.3593, -0.2999, 0.5538), (-0.3647, -0.3211, 0.5577), (-0.3647, -0.3211, 0.6228), (-0.3604, -0.2983, 0.6277), (-0.3541, -0.2716, 0.6349), (-0.3457, -0.2407, 0.645), (-0.3346, -0.205, 0.659), (-0.3228, -0.16, 0.68), (-0.3119, -0.1015, 0.711), (-0.197, -0.8054, 0.5339), (-0.197, -0.1915, 0.5339), (0.8555, -0.8354, 0.8462), (0.8555, -0.1615, 0.8462), (3.113, -0.1615, 2.148), (3.113, -0.8354, 2.148), (-0.2623, -0.9964, 0.7753), (-0.1142, -0.9969, 0.9119), (4.016, -0.75, 2.574), (4.016, -0.2469, 2.574), (4.016, -0.2469, 2.481), (4.016, -0.75, 2.481), (0.866, -0.9981, 1.261), (3.487, -0.9944, 2.691), (2.999, -0.9887, 2.493), (0.7983, -0.8945, 0.956), (0.7965, -0.1017, 0.9566), (0.8483, 0.007959, 1.267), (2.988, -0.003797, 2.515), (-0.2852, -0.02085, 0.7187), (-0.1555, 0.01503, 0.9164), (-0.3671, -0.338, 0.5608), (-0.3671, -0.6589, 0.5608), (-0.3671, -0.6589, 0.6197), (-0.3671, -0.338, 0.6197), (3.483, -0.001126, 2.702), (3.423, -0.003125, 2.713), (-0.1955, -0.9968, 0.8714), (-0.252, -0.9965, 0.8068)], [], [(0, 10, 13, 1), (1, 13, 14, 2), (2, 14, 15, 3), (3, 15, 1239, 1240), (10, 11, 16, 13), (13, 16, 17, 14), (14, 17, 18, 15), (15, 18, 1238, 1239), (11, 12, 19, 16), (16, 19, 20, 17), (17, 20, 21, 18), (18, 21, 1237, 1238), (12, 1379, 1380, 19), (19, 1380, 1381, 20), (20, 1381, 1382, 21), (21, 1382, 1397, 1237), (0, 1, 22, 4), (4, 22, 23, 5), (5, 23, 24, 6), (6, 24, 1371, 1372), (1, 2, 25, 22), (22, 25, 26, 23), (23, 26, 27, 24), (24, 27, 1370, 1371), (2, 3, 28, 25), (25, 28, 29, 26), (26, 29, 30, 27), (27, 30, 1369, 1370), (3, 1240, 1241, 28), (28, 1241, 1242, 29), (29, 1242, 1243, 30), (30, 1243, 1403, 1369), (0, 4, 31, 7), (7, 31, 32, 8), (8, 32, 33, 9), (9, 33, 1352, 1351), (4, 5, 34, 31), (31, 34, 35, 32), (32, 35, 36, 33), (33, 36, 1353, 1352), (5, 6, 37, 34), (34, 37, 38, 35), (35, 38, 39, 36), (36, 39, 1354, 1353), (6, 1372, 1373, 37), (37, 1373, 1374, 38), (38, 1374, 1375, 39), (39, 1375, 1420, 1354), (0, 7, 40, 10), (10, 40, 41, 11), (11, 41, 42, 12), (12, 42, 1378, 1379), (7, 8, 43, 40), (40, 43, 44, 41), (41, 44, 45, 42), (42, 45, 1377, 1378), (8, 9, 46, 43), (43, 46, 47, 44), (44, 47, 48, 45), (45, 48, 1376, 1377), (9, 1351, 1350, 46), (46, 1350, 1349, 47), (47, 1349, 1348, 48), (48, 1348, 1419, 1376), (49, 59, 62, 50), (50, 62, 63, 51), (51, 63, 64, 52), (52, 64, 1304, 1303), (59, 60, 65, 62), (62, 65, 66, 63), (63, 66, 67, 64), (64, 67, 1305, 1304), (60, 61, 68, 65), (65, 68, 69, 66), (66, 69, 70, 67), (67, 70, 1306, 1305), (61, 1088, 1089, 68), (68, 1089, 1090, 69), (69, 1090, 1091, 70), (70, 1091, 1398, 1306), (49, 50, 71, 53), (53, 71, 72, 54), (54, 72, 73, 55), (55, 73, 1295, 1296), (50, 51, 74, 71), (71, 74, 75, 72), (72, 75, 76, 73), (73, 76, 1294, 1295), (51, 52, 77, 74), (74, 77, 78, 75), (75, 78, 79, 76), (76, 79, 1293, 1294), (52, 1303, 1302, 77), (77, 1302, 1301, 78), (78, 1301, 1300, 79), (79, 1300, 1416, 1293), (49, 53, 80, 56), (56, 80, 81, 57), (57, 81, 82, 58), (58, 82, 1309, 1310), (53, 54, 83, 80), (80, 83, 84, 81), (81, 84, 85, 82), (82, 85, 1308, 1309), (54, 55, 86, 83), (83, 86, 87, 84), (84, 87, 88, 85), (85, 88, 1307, 1308), (55, 1296, 1297, 86), (86, 1297, 1298, 87), (87, 1298, 1299, 88), (88, 1299, 1413, 1307), (49, 56, 89, 59), (59, 89, 90, 60), (60, 90, 91, 61), (61, 91, 1087, 1088), (56, 57, 92, 89), (89, 92, 93, 90), (90, 93, 94, 91), (91, 94, 1086, 1087), (57, 58, 95, 92), (92, 95, 96, 93), (93, 96, 97, 94), (94, 97, 1085, 1086), (58, 1310, 1311, 95), (95, 1311, 1312, 96), (96, 1312, 1313, 97), (97, 1313, 1400, 1085), (98, 108, 111, 99), (99, 111, 112, 100), (100, 112, 113, 101), (101, 113, 1246, 1247), (108, 109, 114, 111), (111, 114, 115, 112), (112, 115, 116, 113), (113, 116, 1245, 1246), (109, 110, 117, 114), (114, 117, 118, 115), (115, 118, 119, 116), (116, 119, 1244, 1245), (110, 1261, 1262, 117), (117, 1262, 1263, 118), (118, 1263, 1264, 119), (119, 1264, 1412, 1244), (98, 99, 120, 102), (102, 120, 121, 103), (103, 121, 122, 104), (104, 122, 1122, 1123), (99, 100, 123, 120), (120, 123, 124, 121), (121, 124, 125, 122), (122, 125, 1121, 1122), (100, 101, 126, 123), (123, 126, 127, 124), (124, 127, 128, 125), (125, 128, 1120, 1121), (101, 1247, 1248, 126), (126, 1248, 1249, 127), (127, 1249, 1250, 128), (128, 1250, 1399, 1120), (98, 102, 129, 105), (105, 129, 130, 106), (106, 130, 131, 107), (107, 131, 1192, 1191), (102, 103, 132, 129), (129, 132, 133, 130), (130, 133, 134, 131), (131, 134, 1193, 1192), (103, 104, 135, 132), (132, 135, 136, 133), (133, 136, 137, 134), (134, 137, 1194, 1193), (104, 1123, 1124, 135), (135, 1124, 1125, 136), (136, 1125, 1126, 137), (137, 1126, 1402, 1194), (98, 105, 138, 108), (108, 138, 139, 109), (109, 139, 140, 110), (110, 140, 1260, 1261), (105, 106, 141, 138), (138, 141, 142, 139), (139, 142, 143, 140), (140, 143, 1259, 1260), (106, 107, 144, 141), (141, 144, 145, 142), (142, 145, 146, 143), (143, 146, 1258, 1259), (107, 1191, 1190, 144), (144, 1190, 1189, 145), (145, 1189, 1188, 146), (146, 1188, 1410, 1258), (147, 157, 160, 148), (148, 160, 161, 149), (149, 161, 162, 150), (150, 162, 1248, 1247), (157, 158, 163, 160), (160, 163, 164, 161), (161, 164, 165, 162), (162, 165, 1249, 1248), (158, 159, 166, 163), (163, 166, 167, 164), (164, 167, 168, 165), (165, 168, 1250, 1249), (159, 1102, 1103, 166), (166, 1103, 1104, 167), (167, 1104, 1105, 168), (168, 1105, 1399, 1250), (147, 148, 169, 151), (151, 169, 170, 152), (152, 170, 171, 153), (153, 171, 1152, 1151), (148, 149, 172, 169), (169, 172, 173, 170), (170, 173, 174, 171), (171, 174, 1153, 1152), (149, 150, 175, 172), (172, 175, 176, 173), (173, 176, 177, 174), (174, 177, 1154, 1153), (150, 1247, 1246, 175), (175, 1246, 1245, 176), (176, 1245, 1244, 177), (177, 1244, 1412, 1154), (147, 151, 178, 154), (154, 178, 179, 155), (155, 179, 180, 156), (156, 180, 1241, 1240), (151, 152, 181, 178), (178, 181, 182, 179), (179, 182, 183, 180), (180, 183, 1242, 1241), (152, 153, 184, 181), (181, 184, 185, 182), (182, 185, 186, 183), (183, 186, 1243, 1242), (153, 1151, 1150, 184), (184, 1150, 1149, 185), (185, 1149, 1148, 186), (186, 1148, 1403, 1243), (147, 154, 187, 157), (157, 187, 188, 158), (158, 188, 189, 159), (159, 189, 1101, 1102), (154, 155, 190, 187), (187, 190, 191, 188), (188, 191, 192, 189), (189, 192, 1100, 1101), (155, 156, 193, 190), (190, 193, 194, 191), (191, 194, 195, 192), (192, 195, 1099, 1100), (156, 1240, 1239, 193), (193, 1239, 1238, 194), (194, 1238, 1237, 195), (195, 1237, 1397, 1099), (196, 206, 209, 197), (197, 209, 210, 198), (198, 210, 211, 199), (199, 211, 1089, 1088), (206, 207, 212, 209), (209, 212, 213, 210), (210, 213, 214, 211), (211, 214, 1090, 1089), (207, 208, 215, 212), (212, 215, 216, 213), (213, 216, 217, 214), (214, 217, 1091, 1090), (208, 1081, 1080, 215), (215, 1080, 1079, 216), (216, 1079, 1078, 217), (217, 1078, 1398, 1091), (196, 197, 218, 200), (200, 218, 219, 201), (201, 219, 220, 202), (202, 220, 1096, 1095), (197, 198, 221, 218), (218, 221, 222, 219), (219, 222, 223, 220), (220, 223, 1097, 1096), (198, 199, 224, 221), (221, 224, 225, 222), (222, 225, 226, 223), (223, 226, 1098, 1097), (199, 1088, 1087, 224), (224, 1087, 1086, 225), (225, 1086, 1085, 226), (226, 1085, 1400, 1098), (196, 200, 227, 203), (203, 227, 228, 204), (204, 228, 229, 205), (205, 229, 1103, 1102), (200, 201, 230, 227), (227, 230, 231, 228), (228, 231, 232, 229), (229, 232, 1104, 1103), (201, 202, 233, 230), (230, 233, 234, 231), (231, 234, 235, 232), (232, 235, 1105, 1104), (202, 1095, 1094, 233), (233, 1094, 1093, 234), (234, 1093, 1092, 235), (235, 1092, 1399, 1105), (196, 203, 236, 206), (206, 236, 237, 207), (207, 237, 238, 208), (208, 238, 1082, 1081), (203, 204, 239, 236), (236, 239, 240, 237), (237, 240, 241, 238), (238, 241, 1083, 1082), (204, 205, 242, 239), (239, 242, 243, 240), (240, 243, 244, 241), (241, 244, 1084, 1083), (205, 1102, 1101, 242), (242, 1101, 1100, 243), (243, 1100, 1099, 244), (244, 1099, 1397, 1084), (245, 255, 258, 246), (246, 258, 259, 247), (247, 259, 260, 248), (248, 260, 1297, 1296), (255, 256, 261, 258), (258, 261, 262, 259), (259, 262, 263, 260), (260, 263, 1298, 1297), (256, 257, 264, 261), (261, 264, 265, 262), (262, 265, 266, 263), (263, 266, 1299, 1298), (257, 1331, 1330, 264), (264, 1330, 1329, 265), (265, 1329, 1328, 266), (266, 1328, 1413, 1299), (245, 246, 267, 249), (249, 267, 268, 250), (250, 268, 269, 251), (251, 269, 1325, 1324), (246, 247, 270, 267), (267, 270, 271, 268), (268, 271, 272, 269), (269, 272, 1326, 1325), (247, 248, 273, 270), (270, 273, 274, 271), (271, 274, 275, 272), (272, 275, 1327, 1326), (248, 1296, 1295, 273), (273, 1295, 1294, 274), (274, 1294, 1293, 275), (275, 1293, 1416, 1327), (245, 249, 276, 252), (252, 276, 277, 253), (253, 277, 278, 254), (254, 278, 1150, 1151), (249, 250, 279, 276), (276, 279, 280, 277), (277, 280, 281, 278), (278, 281, 1149, 1150), (250, 251, 282, 279), (279, 282, 283, 280), (280, 283, 284, 281), (281, 284, 1148, 1149), (251, 1324, 1323, 282), (282, 1323, 1322, 283), (283, 1322, 1321, 284), (284, 1321, 1403, 1148), (245, 252, 285, 255), (255, 285, 286, 256), (256, 286, 287, 257), (257, 287, 1332, 1331), (252, 253, 288, 285), (285, 288, 289, 286), (286, 289, 290, 287), (287, 290, 1333, 1332), (253, 254, 291, 288), (288, 291, 292, 289), (289, 292, 293, 290), (290, 293, 1334, 1333), (254, 1151, 1152, 291), (291, 1152, 1153, 292), (292, 1153, 1154, 293), (293, 1154, 1412, 1334), (294, 304, 307, 295), (295, 307, 308, 296), (296, 308, 309, 297), (297, 309, 1183, 1184), (304, 305, 310, 307), (307, 310, 311, 308), (308, 311, 312, 309), (309, 312, 1182, 1183), (305, 306, 313, 310), (310, 313, 314, 311), (311, 314, 315, 312), (312, 315, 1181, 1182), (306, 1219, 1220, 313), (313, 1220, 1221, 314), (314, 1221, 1222, 315), (315, 1222, 1422, 1181), (294, 295, 316, 298), (298, 316, 317, 299), (299, 317, 318, 300), (300, 318, 1211, 1212), (295, 296, 319, 316), (316, 319, 320, 317), (317, 320, 321, 318), (318, 321, 1210, 1211), (296, 297, 322, 319), (319, 322, 323, 320), (320, 323, 324, 321), (321, 324, 1209, 1210), (297, 1184, 1185, 322), (322, 1185, 1186, 323), (323, 1186, 1187, 324), (324, 1187, 1410, 1209), (294, 298, 325, 301), (301, 325, 326, 302), (302, 326, 327, 303), (303, 327, 1199, 1198), (298, 299, 328, 325), (325, 328, 329, 326), (326, 329, 330, 327), (327, 330, 1200, 1199), (299, 300, 331, 328), (328, 331, 332, 329), (329, 332, 333, 330), (330, 333, 1201, 1200), (300, 1212, 1213, 331), (331, 1213, 1214, 332), (332, 1214, 1215, 333), (333, 1215, 1405, 1201), (294, 301, 334, 304), (304, 334, 335, 305), (305, 335, 336, 306), (306, 336, 1218, 1219), (301, 302, 337, 334), (334, 337, 338, 335), (335, 338, 339, 336), (336, 339, 1217, 1218), (302, 303, 340, 337), (337, 340, 341, 338), (338, 341, 342, 339), (339, 342, 1216, 1217), (303, 1198, 1197, 340), (340, 1197, 1196, 341), (341, 1196, 1195, 342), (342, 1195, 1406, 1216), (343, 353, 356, 344), (344, 356, 357, 345), (345, 357, 358, 346), (346, 358, 1094, 1095), (353, 354, 359, 356), (356, 359, 360, 357), (357, 360, 361, 358), (358, 361, 1093, 1094), (354, 355, 362, 359), (359, 362, 363, 360), (360, 363, 364, 361), (361, 364, 1092, 1093), (355, 1123, 1122, 362), (362, 1122, 1121, 363), (363, 1121, 1120, 364), (364, 1120, 1399, 1092), (343, 344, 365, 347), (347, 365, 366, 348), (348, 366, 367, 349), (349, 367, 1129, 1130), (344, 345, 368, 365), (365, 368, 369, 366), (366, 369, 370, 367), (367, 370, 1128, 1129), (345, 346, 371, 368), (368, 371, 372, 369), (369, 372, 373, 370), (370, 373, 1127, 1128), (346, 1095, 1096, 371), (371, 1096, 1097, 372), (372, 1097, 1098, 373), (373, 1098, 1400, 1127), (343, 347, 374, 350), (350, 374, 375, 351), (351, 375, 376, 352), (352, 376, 1117, 1116), (347, 348, 377, 374), (374, 377, 378, 375), (375, 378, 379, 376), (376, 379, 1118, 1117), (348, 349, 380, 377), (377, 380, 381, 378), (378, 381, 382, 379), (379, 382, 1119, 1118), (349, 1130, 1131, 380), (380, 1131, 1132, 381), (381, 1132, 1133, 382), (382, 1133, 1401, 1119), (343, 350, 383, 353), (353, 383, 384, 354), (354, 384, 385, 355), (355, 385, 1124, 1123), (350, 351, 386, 383), (383, 386, 387, 384), (384, 387, 388, 385), (385, 388, 1125, 1124), (351, 352, 389, 386), (386, 389, 390, 387), (387, 390, 391, 388), (388, 391, 1126, 1125), (352, 1116, 1115, 389), (389, 1115, 1114, 390), (390, 1114, 1113, 391), (391, 1113, 1402, 1126), (392, 402, 405, 393), (393, 405, 406, 394), (394, 406, 407, 395), (395, 407, 1330, 1331), (402, 403, 408, 405), (405, 408, 409, 406), (406, 409, 410, 407), (407, 410, 1329, 1330), (403, 404, 411, 408), (408, 411, 412, 409), (409, 412, 413, 410), (410, 413, 1328, 1329), (404, 1317, 1318, 411), (411, 1318, 1319, 412), (412, 1319, 1320, 413), (413, 1320, 1413, 1328), (392, 393, 414, 396), (396, 414, 415, 397), (397, 415, 416, 398), (398, 416, 1262, 1261), (393, 394, 417, 414), (414, 417, 418, 415), (415, 418, 419, 416), (416, 419, 1263, 1262), (394, 395, 420, 417), (417, 420, 421, 418), (418, 421, 422, 419), (419, 422, 1264, 1263), (395, 1331, 1332, 420), (420, 1332, 1333, 421), (421, 1333, 1334, 422), (422, 1334, 1412, 1264), (392, 396, 423, 399), (399, 423, 424, 400), (400, 424, 425, 401), (401, 425, 1185, 1184), (396, 397, 426, 423), (423, 426, 427, 424), (424, 427, 428, 425), (425, 428, 1186, 1185), (397, 398, 429, 426), (426, 429, 430, 427), (427, 430, 431, 428), (428, 431, 1187, 1186), (398, 1261, 1260, 429), (429, 1260, 1259, 430), (430, 1259, 1258, 431), (431, 1258, 1410, 1187), (392, 399, 432, 402), (402, 432, 433, 403), (403, 433, 434, 404), (404, 434, 1316, 1317), (399, 400, 435, 432), (432, 435, 436, 433), (433, 436, 437, 434), (434, 437, 1315, 1316), (400, 401, 438, 435), (435, 438, 439, 436), (436, 439, 440, 437), (437, 440, 1314, 1315), (401, 1184, 1183, 438), (438, 1183, 1182, 439), (439, 1182, 1181, 440), (440, 1181, 1422, 1314), (441, 451, 454, 442), (442, 454, 455, 443), (443, 455, 456, 444), (444, 456, 1311, 1310), (451, 452, 457, 454), (454, 457, 458, 455), (455, 458, 459, 456), (456, 459, 1312, 1311), (452, 453, 460, 457), (457, 460, 461, 458), (458, 461, 462, 459), (459, 462, 1313, 1312), (453, 1130, 1129, 460), (460, 1129, 1128, 461), (461, 1128, 1127, 462), (462, 1127, 1400, 1313), (441, 442, 463, 445), (445, 463, 464, 446), (446, 464, 465, 447), (447, 465, 1318, 1317), (442, 443, 466, 463), (463, 466, 467, 464), (464, 467, 468, 465), (465, 468, 1319, 1318), (443, 444, 469, 466), (466, 469, 470, 467), (467, 470, 471, 468), (468, 471, 1320, 1319), (444, 1310, 1309, 469), (469, 1309, 1308, 470), (470, 1308, 1307, 471), (471, 1307, 1413, 1320), (441, 445, 472, 448), (448, 472, 473, 449), (449, 473, 474, 450), (450, 474, 1108, 1109), (445, 446, 475, 472), (472, 475, 476, 473), (473, 476, 477, 474), (474, 477, 1107, 1108), (446, 447, 478, 475), (475, 478, 479, 476), (476, 479, 480, 477), (477, 480, 1106, 1107), (447, 1317, 1316, 478), (478, 1316, 1315, 479), (479, 1315, 1314, 480), (480, 1314, 1422, 1106), (441, 448, 481, 451), (451, 481, 482, 452), (452, 482, 483, 453), (453, 483, 1131, 1130), (448, 449, 484, 481), (481, 484, 485, 482), (482, 485, 486, 483), (483, 486, 1132, 1131), (449, 450, 487, 484), (484, 487, 488, 485), (485, 488, 489, 486), (486, 489, 1133, 1132), (450, 1109, 1110, 487), (487, 1110, 1111, 488), (488, 1111, 1112, 489), (489, 1112, 1401, 1133), (490, 500, 503, 491), (491, 503, 504, 492), (492, 504, 505, 493), (493, 505, 1110, 1109), (500, 501, 506, 503), (503, 506, 507, 504), (504, 507, 508, 505), (505, 508, 1111, 1110), (501, 502, 509, 506), (506, 509, 510, 507), (507, 510, 511, 508), (508, 511, 1112, 1111), (502, 1226, 1227, 509), (509, 1227, 1228, 510), (510, 1228, 1229, 511), (511, 1229, 1401, 1112), (490, 491, 512, 494), (494, 512, 513, 495), (495, 513, 514, 496), (496, 514, 1220, 1219), (491, 492, 515, 512), (512, 515, 516, 513), (513, 516, 517, 514), (514, 517, 1221, 1220), (492, 493, 518, 515), (515, 518, 519, 516), (516, 519, 520, 517), (517, 520, 1222, 1221), (493, 1109, 1108, 518), (518, 1108, 1107, 519), (519, 1107, 1106, 520), (520, 1106, 1422, 1222), (490, 494, 521, 497), (497, 521, 522, 498), (498, 522, 523, 499), (499, 523, 1136, 1137), (494, 495, 524, 521), (521, 524, 525, 522), (522, 525, 526, 523), (523, 526, 1135, 1136), (495, 496, 527, 524), (524, 527, 528, 525), (525, 528, 529, 526), (526, 529, 1134, 1135), (496, 1219, 1218, 527), (527, 1218, 1217, 528), (528, 1217, 1216, 529), (529, 1216, 1406, 1134), (490, 497, 530, 500), (500, 530, 531, 501), (501, 531, 532, 502), (502, 532, 1225, 1226), (497, 498, 533, 530), (530, 533, 534, 531), (531, 534, 535, 532), (532, 535, 1224, 1225), (498, 499, 536, 533), (533, 536, 537, 534), (534, 537, 538, 535), (535, 538, 1223, 1224), (499, 1137, 1138, 536), (536, 1138, 1139, 537), (537, 1139, 1140, 538), (538, 1140, 1407, 1223), (539, 549, 552, 540), (540, 552, 553, 541), (541, 553, 554, 542), (542, 554, 1190, 1191), (549, 550, 555, 552), (552, 555, 556, 553), (553, 556, 557, 554), (554, 557, 1189, 1190), (550, 551, 558, 555), (555, 558, 559, 556), (556, 559, 560, 557), (557, 560, 1188, 1189), (551, 1212, 1211, 558), (558, 1211, 1210, 559), (559, 1210, 1209, 560), (560, 1209, 1410, 1188), (539, 540, 561, 543), (543, 561, 562, 544), (544, 562, 563, 545), (545, 563, 1232, 1233), (540, 541, 564, 561), (561, 564, 565, 562), (562, 565, 566, 563), (563, 566, 1231, 1232), (541, 542, 567, 564), (564, 567, 568, 565), (565, 568, 569, 566), (566, 569, 1230, 1231), (542, 1191, 1192, 567), (567, 1192, 1193, 568), (568, 1193, 1194, 569), (569, 1194, 1402, 1230), (539, 543, 570, 546), (546, 570, 571, 547), (547, 571, 572, 548), (548, 572, 1206, 1205), (543, 544, 573, 570), (570, 573, 574, 571), (571, 574, 575, 572), (572, 575, 1207, 1206), (544, 545, 576, 573), (573, 576, 577, 574), (574, 577, 578, 575), (575, 578, 1208, 1207), (545, 1233, 1234, 576), (576, 1234, 1235, 577), (577, 1235, 1236, 578), (578, 1236, 1408, 1208), (539, 546, 579, 549), (549, 579, 580, 550), (550, 580, 581, 551), (551, 581, 1213, 1212), (546, 547, 582, 579), (579, 582, 583, 580), (580, 583, 584, 581), (581, 584, 1214, 1213), (547, 548, 585, 582), (582, 585, 586, 583), (583, 586, 587, 584), (584, 587, 1215, 1214), (548, 1205, 1204, 585), (585, 1204, 1203, 586), (586, 1203, 1202, 587), (587, 1202, 1405, 1215), (588, 598, 601, 589), (589, 601, 602, 590), (590, 602, 603, 591), (591, 603, 1115, 1116), (598, 599, 604, 601), (601, 604, 605, 602), (602, 605, 606, 603), (603, 606, 1114, 1115), (599, 600, 607, 604), (604, 607, 608, 605), (605, 608, 609, 606), (606, 609, 1113, 1114), (600, 1233, 1232, 607), (607, 1232, 1231, 608), (608, 1231, 1230, 609), (609, 1230, 1402, 1113), (588, 589, 610, 592), (592, 610, 611, 593), (593, 611, 612, 594), (594, 612, 1227, 1226), (589, 590, 613, 610), (610, 613, 614, 611), (611, 614, 615, 612), (612, 615, 1228, 1227), (590, 591, 616, 613), (613, 616, 617, 614), (614, 617, 618, 615), (615, 618, 1229, 1228), (591, 1116, 1117, 616), (616, 1117, 1118, 617), (617, 1118, 1119, 618), (618, 1119, 1401, 1229), (588, 592, 619, 595), (595, 619, 620, 596), (596, 620, 621, 597), (597, 621, 1145, 1144), (592, 593, 622, 619), (619, 622, 623, 620), (620, 623, 624, 621), (621, 624, 1146, 1145), (593, 594, 625, 622), (622, 625, 626, 623), (623, 626, 627, 624), (624, 627, 1147, 1146), (594, 1226, 1225, 625), (625, 1225, 1224, 626), (626, 1224, 1223, 627), (627, 1223, 1407, 1147), (588, 595, 628, 598), (598, 628, 629, 599), (599, 629, 630, 600), (600, 630, 1234, 1233), (595, 596, 631, 628), (628, 631, 632, 629), (629, 632, 633, 630), (630, 633, 1235, 1234), (596, 597, 634, 631), (631, 634, 635, 632), (632, 635, 636, 633), (633, 636, 1236, 1235), (597, 1144, 1143, 634), (634, 1143, 1142, 635), (635, 1142, 1141, 636), (636, 1141, 1408, 1236), (637, 647, 650, 638), (638, 650, 651, 639), (639, 651, 652, 640), (640, 652, 1138, 1137), (647, 648, 653, 650), (650, 653, 654, 651), (651, 654, 655, 652), (652, 655, 1139, 1138), (648, 649, 656, 653), (653, 656, 657, 654), (654, 657, 658, 655), (655, 658, 1140, 1139), (649, 1144, 1145, 656), (656, 1145, 1146, 657), (657, 1146, 1147, 658), (658, 1147, 1407, 1140), (637, 638, 659, 641), (641, 659, 660, 642), (642, 660, 661, 643), (643, 661, 1197, 1198), (638, 639, 662, 659), (659, 662, 663, 660), (660, 663, 664, 661), (661, 664, 1196, 1197), (639, 640, 665, 662), (662, 665, 666, 663), (663, 666, 667, 664), (664, 667, 1195, 1196), (640, 1137, 1136, 665), (665, 1136, 1135, 666), (666, 1135, 1134, 667), (667, 1134, 1406, 1195), (637, 641, 668, 644), (644, 668, 669, 645), (645, 669, 670, 646), (646, 670, 1204, 1205), (641, 642, 671, 668), (668, 671, 672, 669), (669, 672, 673, 670), (670, 673, 1203, 1204), (642, 643, 674, 671), (671, 674, 675, 672), (672, 675, 676, 673), (673, 676, 1202, 1203), (643, 1198, 1199, 674), (674, 1199, 1200, 675), (675, 1200, 1201, 676), (676, 1201, 1405, 1202), (637, 644, 677, 647), (647, 677, 678, 648), (648, 678, 679, 649), (649, 679, 1143, 1144), (644, 645, 680, 677), (677, 680, 681, 678), (678, 681, 682, 679), (679, 682, 1142, 1143), (645, 646, 683, 680), (680, 683, 684, 681), (681, 684, 685, 682), (682, 685, 1141, 1142), (646, 1205, 1206, 683), (683, 1206, 1207, 684), (684, 1207, 1208, 685), (685, 1208, 1408, 1141), (686, 696, 699, 687), (687, 699, 700, 688), (688, 700, 701, 689), (689, 701, 1178, 1177), (696, 697, 702, 699), (699, 702, 703, 700), (700, 703, 704, 701), (701, 704, 1179, 1178), (697, 698, 705, 702), (702, 705, 706, 703), (703, 706, 707, 704), (704, 707, 1180, 1179), (698, 1151, 1152, 705), (705, 1152, 1153, 706), (706, 1153, 1154, 707), (707, 1154, 1412, 1180), (686, 687, 708, 690), (690, 708, 709, 691), (691, 709, 710, 692), (692, 710, 1157, 1158), (687, 688, 711, 708), (708, 711, 712, 709), (709, 712, 713, 710), (710, 713, 1156, 1157), (688, 689, 714, 711), (711, 714, 715, 712), (712, 715, 716, 713), (713, 716, 1155, 1156), (689, 1177, 1176, 714), (714, 1176, 1175, 715), (715, 1175, 1174, 716), (716, 1174, 1409, 1155), (686, 690, 717, 693), (693, 717, 718, 694), (694, 718, 719, 695), (695, 719, 1163, 1164), (690, 691, 720, 717), (717, 720, 721, 718), (718, 721, 722, 719), (719, 722, 1424, 1163), (691, 692, 723, 720), (720, 723, 724, 721), (721, 724, 725, 722), (722, 725, 1162, 1424), (692, 1158, 1159, 723), (723, 1159, 1160, 724), (724, 1160, 1161, 725), (725, 1161, 1404, 1162), (686, 693, 726, 696), (696, 726, 727, 697), (697, 727, 728, 698), (698, 728, 1150, 1151), (693, 694, 729, 726), (726, 729, 730, 727), (727, 730, 731, 728), (728, 731, 1149, 1150), (694, 695, 732, 729), (729, 732, 733, 730), (730, 733, 734, 731), (731, 734, 1148, 1149), (695, 1164, 1425, 732), (732, 1425, 1165, 733), (733, 1165, 1166, 734), (734, 1166, 1403, 1148), (735, 745, 748, 736), (736, 748, 749, 737), (737, 749, 750, 738), (738, 750, 1169, 1170), (745, 746, 751, 748), (748, 751, 752, 749), (749, 752, 753, 750), (750, 753, 1168, 1169), (746, 747, 754, 751), (751, 754, 755, 752), (752, 755, 756, 753), (753, 756, 1167, 1168), (747, 1261, 1260, 754), (754, 1260, 1259, 755), (755, 1259, 1258, 756), (756, 1258, 1410, 1167), (735, 736, 757, 739), (739, 757, 758, 740), (740, 758, 759, 741), (741, 759, 1253, 1254), (736, 737, 760, 757), (757, 760, 761, 758), (758, 761, 762, 759), (759, 762, 1252, 1253), (737, 738, 763, 760), (760, 763, 764, 761), (761, 764, 765, 762), (762, 765, 1251, 1252), (738, 1170, 1171, 763), (763, 1171, 1172, 764), (764, 1172, 1173, 765), (765, 1173, 1411, 1251), (735, 739, 766, 742), (742, 766, 767, 743), (743, 767, 768, 744), (744, 768, 1176, 1177), (739, 740, 769, 766), (766, 769, 770, 767), (767, 770, 771, 768), (768, 771, 1175, 1176), (740, 741, 772, 769), (769, 772, 773, 770), (770, 773, 774, 771), (771, 774, 1174, 1175), (741, 1254, 1255, 772), (772, 1255, 1256, 773), (773, 1256, 1257, 774), (774, 1257, 1409, 1174), (735, 742, 775, 745), (745, 775, 776, 746), (746, 776, 777, 747), (747, 777, 1262, 1261), (742, 743, 778, 775), (775, 778, 779, 776), (776, 779, 780, 777), (777, 780, 1263, 1262), (743, 744, 781, 778), (778, 781, 782, 779), (779, 782, 783, 780), (780, 783, 1264, 1263), (744, 1177, 1178, 781), (781, 1178, 1179, 782), (782, 1179, 1180, 783), (783, 1180, 1412, 1264), (784, 794, 797, 785), (785, 797, 798, 786), (786, 798, 799, 787), (787, 799, 1318, 1317), (794, 795, 800, 797), (797, 800, 801, 798), (798, 801, 802, 799), (799, 802, 1319, 1318), (795, 796, 803, 800), (800, 803, 804, 801), (801, 804, 805, 802), (802, 805, 1320, 1319), (796, 1268, 1269, 803), (803, 1269, 1270, 804), (804, 1270, 1271, 805), (805, 1271, 1413, 1320), (784, 785, 806, 788), (788, 806, 807, 789), (789, 807, 808, 790), (790, 808, 1337, 1423), (785, 786, 809, 806), (806, 809, 810, 807), (807, 810, 811, 808), (808, 811, 1336, 1337), (786, 787, 812, 809), (809, 812, 813, 810), (810, 813, 814, 811), (811, 814, 1335, 1336), (787, 1317, 1316, 812), (812, 1316, 1315, 813), (813, 1315, 1314, 814), (814, 1314, 1422, 1335), (784, 788, 815, 791), (791, 815, 816, 792), (792, 816, 817, 793), (793, 817, 1274, 1275), (788, 789, 818, 815), (815, 818, 819, 816), (816, 819, 820, 817), (817, 820, 1273, 1274), (789, 790, 821, 818), (818, 821, 822, 819), (819, 822, 823, 820), (820, 823, 1272, 1273), (790, 1423, 1338, 821), (821, 1338, 1339, 822), (822, 1339, 1340, 823), (823, 1340, 1415, 1272), (784, 791, 824, 794), (794, 824, 825, 795), (795, 825, 826, 796), (796, 826, 1267, 1268), (791, 792, 827, 824), (824, 827, 828, 825), (825, 828, 829, 826), (826, 829, 1266, 1267), (792, 793, 830, 827), (827, 830, 831, 828), (828, 831, 832, 829), (829, 832, 1265, 1266), (793, 1275, 1276, 830), (830, 1276, 1277, 831), (831, 1277, 1278, 832), (832, 1278, 1414, 1265), (833, 843, 846, 834), (834, 846, 847, 835), (835, 847, 848, 836), (836, 848, 1269, 1268), (843, 844, 849, 846), (846, 849, 850, 847), (847, 850, 851, 848), (848, 851, 1270, 1269), (844, 845, 852, 849), (849, 852, 853, 850), (850, 853, 854, 851), (851, 854, 1271, 1270), (845, 1296, 1297, 852), (852, 1297, 1298, 853), (853, 1298, 1299, 854), (854, 1299, 1413, 1271), (833, 834, 855, 837), (837, 855, 856, 838), (838, 856, 857, 839), (839, 857, 1288, 1289), (834, 835, 858, 855), (855, 858, 859, 856), (856, 859, 860, 857), (857, 860, 1287, 1288), (835, 836, 861, 858), (858, 861, 862, 859), (859, 862, 863, 860), (860, 863, 1286, 1287), (836, 1268, 1267, 861), (861, 1267, 1266, 862), (862, 1266, 1265, 863), (863, 1265, 1414, 1286), (833, 837, 864, 840), (840, 864, 865, 841), (841, 865, 866, 842), (842, 866, 1281, 1282), (837, 838, 867, 864), (864, 867, 868, 865), (865, 868, 869, 866), (866, 869, 1280, 1281), (838, 839, 870, 867), (867, 870, 871, 868), (868, 871, 872, 869), (869, 872, 1279, 1280), (839, 1289, 1290, 870), (870, 1290, 1291, 871), (871, 1291, 1292, 872), (872, 1292, 1417, 1279), (833, 840, 873, 843), (843, 873, 874, 844), (844, 874, 875, 845), (845, 875, 1295, 1296), (840, 841, 876, 873), (873, 876, 877, 874), (874, 877, 878, 875), (875, 878, 1294, 1295), (841, 842, 879, 876), (876, 879, 880, 877), (877, 880, 881, 878), (878, 881, 1293, 1294), (842, 1282, 1283, 879), (879, 1283, 1284, 880), (880, 1284, 1285, 881), (881, 1285, 1416, 1293), (882, 892, 895, 883), (883, 895, 896, 884), (884, 896, 897, 885), (885, 897, 1350, 1351), (892, 893, 898, 895), (895, 898, 899, 896), (896, 899, 900, 897), (897, 900, 1349, 1350), (893, 894, 901, 898), (898, 901, 902, 899), (899, 902, 903, 900), (900, 903, 1348, 1349), (894, 1344, 1345, 901), (901, 1345, 1346, 902), (902, 1346, 1347, 903), (903, 1347, 1419, 1348), (882, 883, 904, 886), (886, 904, 905, 887), (887, 905, 906, 888), (888, 906, 1364, 1365), (883, 884, 907, 904), (904, 907, 908, 905), (905, 908, 909, 906), (906, 909, 1363, 1364), (884, 885, 910, 907), (907, 910, 911, 908), (908, 911, 912, 909), (909, 912, 1362, 1363), (885, 1351, 1352, 910), (910, 1352, 1353, 911), (911, 1353, 1354, 912), (912, 1354, 1420, 1362), (882, 886, 913, 889), (889, 913, 914, 890), (890, 914, 915, 891), (891, 915, 1357, 1358), (886, 887, 916, 913), (913, 916, 917, 914), (914, 917, 918, 915), (915, 918, 1356, 1357), (887, 888, 919, 916), (916, 919, 920, 917), (917, 920, 921, 918), (918, 921, 1355, 1356), (888, 1365, 1366, 919), (919, 1366, 1367, 920), (920, 1367, 1368, 921), (921, 1368, 1421, 1355), (882, 889, 922, 892), (892, 922, 923, 893), (893, 923, 924, 894), (894, 924, 1343, 1344), (889, 890, 925, 922), (922, 925, 926, 923), (923, 926, 927, 924), (924, 927, 1342, 1343), (890, 891, 928, 925), (925, 928, 929, 926), (926, 929, 930, 927), (927, 930, 1341, 1342), (891, 1358, 1359, 928), (928, 1359, 1360, 929), (929, 1360, 1361, 930), (930, 1361, 1418, 1341), (931, 941, 944, 932), (932, 944, 945, 933), (933, 945, 946, 934), (934, 946, 1302, 1303), (941, 942, 947, 944), (944, 947, 948, 945), (945, 948, 949, 946), (946, 949, 1301, 1302), (942, 943, 950, 947), (947, 950, 951, 948), (948, 951, 952, 949), (949, 952, 1300, 1301), (943, 1393, 1394, 950), (950, 1394, 1395, 951), (951, 1395, 1396, 952), (952, 1396, 1416, 1300), (931, 932, 953, 935), (935, 953, 954, 936), (936, 954, 955, 937), (937, 955, 1385, 1386), (932, 933, 956, 953), (953, 956, 957, 954), (954, 957, 958, 955), (955, 958, 1384, 1385), (933, 934, 959, 956), (956, 959, 960, 957), (957, 960, 961, 958), (958, 961, 1383, 1384), (934, 1303, 1304, 959), (959, 1304, 1305, 960), (960, 1305, 1306, 961), (961, 1306, 1398, 1383), (931, 935, 962, 938), (938, 962, 963, 939), (939, 963, 964, 940), (940, 964, 1359, 1358), (935, 936, 965, 962), (962, 965, 966, 963), (963, 966, 967, 964), (964, 967, 1360, 1359), (936, 937, 968, 965), (965, 968, 969, 966), (966, 969, 970, 967), (967, 970, 1361, 1360), (937, 1386, 1387, 968), (968, 1387, 1388, 969), (969, 1388, 1389, 970), (970, 1389, 1418, 1361), (931, 938, 971, 941), (941, 971, 972, 942), (942, 972, 973, 943), (943, 973, 1392, 1393), (938, 939, 974, 971), (971, 974, 975, 972), (972, 975, 976, 973), (973, 976, 1391, 1392), (939, 940, 977, 974), (974, 977, 978, 975), (975, 978, 979, 976), (976, 979, 1390, 1391), (940, 1358, 1357, 977), (977, 1357, 1356, 978), (978, 1356, 1355, 979), (979, 1355, 1421, 1390), (980, 990, 993, 981), (981, 993, 994, 982), (982, 994, 995, 983), (983, 995, 1323, 1324), (990, 991, 996, 993), (993, 996, 997, 994), (994, 997, 998, 995), (995, 998, 1322, 1323), (991, 992, 999, 996), (996, 999, 1000, 997), (997, 1000, 1001, 998), (998, 1001, 1321, 1322), (992, 1372, 1371, 999), (999, 1371, 1370, 1000), (1000, 1370, 1369, 1001), (1001, 1369, 1403, 1321), (980, 981, 1002, 984), (984, 1002, 1003, 985), (985, 1003, 1004, 986), (986, 1004, 1394, 1393), (981, 982, 1005, 1002), (1002, 1005, 1006, 1003), (1003, 1006, 1007, 1004), (1004, 1007, 1395, 1394), (982, 983, 1008, 1005), (1005, 1008, 1009, 1006), (1006, 1009, 1010, 1007), (1007, 1010, 1396, 1395), (983, 1324, 1325, 1008), (1008, 1325, 1326, 1009), (1009, 1326, 1327, 1010), (1010, 1327, 1416, 1396), (980, 984, 1011, 987), (987, 1011, 1012, 988), (988, 1012, 1013, 989), (989, 1013, 1366, 1365), (984, 985, 1014, 1011), (1011, 1014, 1015, 1012), (1012, 1015, 1016, 1013), (1013, 1016, 1367, 1366), (985, 986, 1017, 1014), (1014, 1017, 1018, 1015), (1015, 1018, 1019, 1016), (1016, 1019, 1368, 1367), (986, 1393, 1392, 1017), (1017, 1392, 1391, 1018), (1018, 1391, 1390, 1019), (1019, 1390, 1421, 1368), (980, 987, 1020, 990), (990, 1020, 1021, 991), (991, 1021, 1022, 992), (992, 1022, 1373, 1372), (987, 988, 1023, 1020), (1020, 1023, 1024, 1021), (1021, 1024, 1025, 1022), (1022, 1025, 1374, 1373), (988, 989, 1026, 1023), (1023, 1026, 1027, 1024), (1024, 1027, 1028, 1025), (1025, 1028, 1375, 1374), (989, 1365, 1364, 1026), (1026, 1364, 1363, 1027), (1027, 1363, 1362, 1028), (1028, 1362, 1420, 1375), (1029, 1039, 1042, 1030), (1030, 1042, 1043, 1031), (1031, 1043, 1044, 1032), (1032, 1044, 1080, 1081), (1039, 1040, 1045, 1042), (1042, 1045, 1046, 1043), (1043, 1046, 1047, 1044), (1044, 1047, 1079, 1080), (1040, 1041, 1048, 1045), (1045, 1048, 1049, 1046), (1046, 1049, 1050, 1047), (1047, 1050, 1078, 1079), (1041, 1386, 1385, 1048), (1048, 1385, 1384, 1049), (1049, 1384, 1383, 1050), (1050, 1383, 1398, 1078), (1029, 1030, 1051, 1033), (1033, 1051, 1052, 1034), (1034, 1052, 1053, 1035), (1035, 1053, 1380, 1379), (1030, 1031, 1054, 1051), (1051, 1054, 1055, 1052), (1052, 1055, 1056, 1053), (1053, 1056, 1381, 1380), (1031, 1032, 1057, 1054), (1054, 1057, 1058, 1055), (1055, 1058, 1059, 1056), (1056, 1059, 1382, 1381), (1032, 1081, 1082, 1057), (1057, 1082, 1083, 1058), (1058, 1083, 1084, 1059), (1059, 1084, 1397, 1382), (1029, 1033, 1060, 1036), (1036, 1060, 1061, 1037), (1037, 1061, 1062, 1038), (1038, 1062, 1345, 1344), (1033, 1034, 1063, 1060), (1060, 1063, 1064, 1061), (1061, 1064, 1065, 1062), (1062, 1065, 1346, 1345), (1034, 1035, 1066, 1063), (1063, 1066, 1067, 1064), (1064, 1067, 1068, 1065), (1065, 1068, 1347, 1346), (1035, 1379, 1378, 1066), (1066, 1378, 1377, 1067), (1067, 1377, 1376, 1068), (1068, 1376, 1419, 1347), (1029, 1036, 1069, 1039), (1039, 1069, 1070, 1040), (1040, 1070, 1071, 1041), (1041, 1071, 1387, 1386), (1036, 1037, 1072, 1069), (1069, 1072, 1073, 1070), (1070, 1073, 1074, 1071), (1071, 1074, 1388, 1387), (1037, 1038, 1075, 1072), (1072, 1075, 1076, 1073), (1073, 1076, 1077, 1074), (1074, 1077, 1389, 1388), (1038, 1344, 1343, 1075), (1075, 1343, 1342, 1076), (1076, 1342, 1341, 1077), (1077, 1341, 1418, 1389)])
me_cube_004.use_remesh_preserve_volume = False
me_cube_004.use_remesh_preserve_attributes = False
me_cube_004.use_mirror_vertex_groups = False
me_cube_004.update()

# ---- objects
ob_cube = bpy.data.objects.new('Cube', me_cube_004)
ob_lamp = bpy.data.objects.new('Lamp', light_lamp)
ob_camera = bpy.data.objects.new('Camera', cam_camera)
ob_camera_001 = bpy.data.objects.new('Camera.001', cam_camera_001)
ob_lamp_001 = bpy.data.objects.new('Lamp.001', light_lamp_001)

# ---- transforms, parenting, visibility, modifiers, constraints
ob_cube.location = (0.0, 0.0, 0.0)
ob_cube.lineart.crease_threshold = 0.0
ob_lamp.location = (2.761, -1.376, 5.759)
ob_lamp.rotation_euler = (0.6503, 0.05522, 1.866)
ob_lamp.lock_rotations_4d = False
ob_lamp.empty_display_type = 'ARROWS'
ob_lamp.color = (0.0, 0.0, 0.0, 0.0)
ob_lamp.lineart.crease_threshold = 0.0
ob_camera.location = (6.166, -8.889, 5.199)
ob_camera.rotation_euler = (1.109, 0.0, 0.8149)
ob_camera.lock_rotations_4d = False
ob_camera.empty_display_type = 'ARROWS'
ob_camera.color = (0.0, 0.0, 0.0, 0.0)
ob_camera.display_type = 'WIRE'
ob_camera.lineart.crease_threshold = 0.0
ob_camera_001.location = (6.166, -8.889, 5.199)
ob_camera_001.rotation_euler = (1.109, 0.0, 0.8149)
ob_camera_001.lock_rotations_4d = False
ob_camera_001.empty_display_type = 'ARROWS'
ob_camera_001.color = (0.0, 0.0, 0.0, 0.0)
ob_camera_001.display_type = 'WIRE'
ob_camera_001.lineart.crease_threshold = 0.0
ob_lamp_001.location = (2.761, -1.376, 5.759)
ob_lamp_001.rotation_euler = (0.6503, 0.05522, 1.866)
ob_lamp_001.lock_rotations_4d = False
ob_lamp_001.empty_display_type = 'ARROWS'
ob_lamp_001.color = (0.0, 0.0, 0.0, 0.0)
ob_lamp_001.lineart.crease_threshold = 0.0

# ---- collection membership
col_collection_1.objects.link(ob_cube)
col_collection_1.objects.link(ob_lamp)
col_collection_1.objects.link(ob_camera)
col_collection_1.objects.link(ob_camera_001)
col_collection_1.objects.link(ob_lamp_001)

# ---- scene / render settings (as saved in the file)
scene.camera = ob_camera
scene.frame_start = 1; scene.frame_end = 250; scene.frame_set(1)
scene.render.engine = 'BLENDER_EEVEE_NEXT'
scene.render.resolution_percentage = 50
scene.render.dither_intensity = 0.0
scene.cycles.use_denoising = False
scene.cycles.samples = 128
scene.cycles.sampling_pattern = 'TABULATED_SOBOL'
scene.cycles.use_adaptive_sampling = False
scene.cycles.use_light_tree = False
scene.cycles.blur_glossy = 0.0
scene.cycles.sample_clamp_indirect = 0.0
scene.view_settings.view_transform = 'Standard'
bpy.context.view_layer.update()
